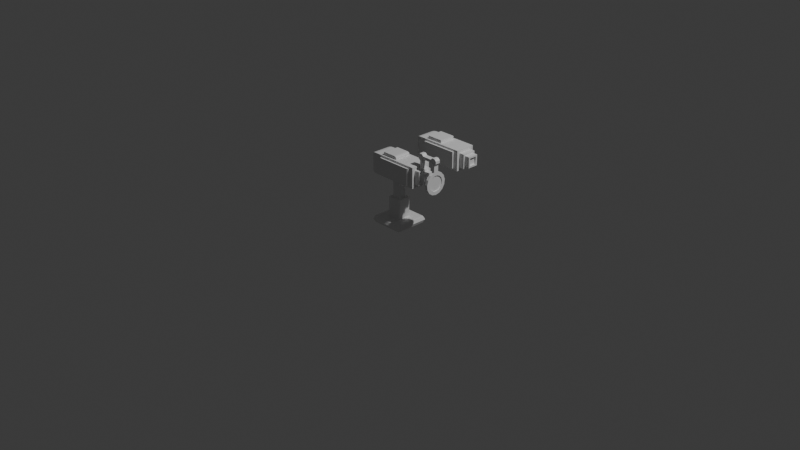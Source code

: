 # Source: Surveillance_Camera.blend  (saved by Blender 4.2.66; exported with 4.5.12 LTS)
import bpy
from mathutils import Matrix  # noqa: F401  (used for matrix-valued properties, if any)

bpy.ops.wm.read_factory_settings(use_empty=True)
scene = bpy.context.scene
scene.name = 'Scene'

# ---- collections
col_collection = bpy.data.collections.new('Collection'); scene.collection.children.link(col_collection)

# ---- materials (node trees are filled in below, after node groups)
mat_material = bpy.data.materials.new('Material')
mat_material.alpha_threshold = 0.0
mat_material.roughness = 0.5
mat_material.line_color = (0.0, 0.0, 0.0, 1.0)

# ---- material node trees
mat_material.use_nodes = True; mat_material.node_tree.nodes.clear()
_N = mat_material.node_tree.nodes; _L = mat_material.node_tree.links
n0 = _N.new('ShaderNodeOutputMaterial'); n0.name = 'Material Output'; n0.location = (300, 300)
n1 = _N.new('ShaderNodeBsdfPrincipled'); n1.name = 'Principled BSDF'; n1.location = (10, 300)
n1.inputs[3].default_value = 1.45
_L.new(n1.outputs[0], n0.inputs[0])
n0.is_active_output = True

# ---- world
world_world = bpy.data.worlds.new('World'); scene.world = world_world
world_world.use_nodes = True; world_world.node_tree.nodes.clear()
_N = world_world.node_tree.nodes; _L = world_world.node_tree.links
n0 = _N.new('ShaderNodeOutputWorld'); n0.name = 'World Output'; n0.location = (300, 300)
n1 = _N.new('ShaderNodeBackground'); n1.name = 'Background'; n1.location = (10, 300)
n1.inputs[0].default_value = (0.05088, 0.05088, 0.05088, 1.0)
_L.new(n1.outputs[0], n0.inputs[0])
n0.is_active_output = True
world_world.color = (0.05088, 0.05088, 0.05088)
world_world.sun_shadow_jitter_overblur = 0.0

# ---- cameras
cam_camera = bpy.data.cameras.new('Camera')
cam_camera.clip_end = 100.0
cam_camera.ortho_scale = 7.314

# ---- lights
light_light = bpy.data.lights.new('Light', 'POINT')
light_light.energy = 1000.0
light_light.shadow_soft_size = 0.1

# ---- meshes
me_cube_001 = bpy.data.meshes.new('Cube.001')
me_cube_001.from_pydata([(-0.144, -0.1112, 0.4867), (-0.1255, -0.08885, 0.688), (-0.144, 0.1112, 0.4867), (-0.1255, 0.08885, 0.688), (0.05209, 0.08885, 0.688), (0.2573, 0.1112, 0.4867), (0.2573, -0.1112, 0.4867), (0.05209, -0.08885, 0.688), (0.4157, 0.04123, 0.6181), (0.4157, 0.04123, 0.5357), (0.4157, -0.04123, 0.5357), (0.4157, -0.04123, 0.6181), (-0.144, -0.1112, 0.6671), (-0.144, 0.1112, 0.6671), (0.2573, 0.1112, 0.6671), (0.2573, -0.1112, 0.6671), (0.3039, 0.1112, 0.4657), (0.3039, 0.1112, 0.688), (0.3039, -0.1112, 0.688), (0.3039, -0.1112, 0.4657), (-0.1905, 0.1112, 0.4657), (-0.1905, -0.1112, 0.4657), (-0.1905, -0.1112, 0.688), (-0.1905, 0.1112, 0.688), (0.3948, 0.04123, 0.6181), (0.3948, 0.04123, 0.5357), (0.3948, -0.04123, 0.5357), (0.3948, -0.04123, 0.6181), (-0.2878, 0.07617, 0.6531), (-0.21, 0.1112, 0.688), (-0.2858, 0.08395, 0.6608), (-0.2801, 0.09135, 0.6682), (-0.2708, 0.09798, 0.6749), (-0.2585, 0.1035, 0.6804), (-0.2437, 0.1077, 0.6846), (-0.2273, 0.1103, 0.6872), (-0.2878, -0.07617, 0.6531), (-0.21, -0.1112, 0.688), (-0.2858, -0.08395, 0.6608), (-0.2801, -0.09135, 0.6682), (-0.2708, -0.09798, 0.6749), (-0.2585, -0.1035, 0.6804), (-0.2437, -0.1077, 0.6846), (-0.2273, -0.1103, 0.6872), (-0.2878, -0.07617, 0.5007), (-0.21, -0.1112, 0.4657), (-0.2858, -0.08395, 0.4929), (-0.2801, -0.09135, 0.4855), (-0.2708, -0.09798, 0.4789), (-0.2585, -0.1035, 0.4734), (-0.2437, -0.1077, 0.4692), (-0.2273, -0.1103, 0.4666), (-0.2878, 0.07617, 0.5007), (-0.21, 0.1112, 0.4657), (-0.2858, 0.08395, 0.4929), (-0.2801, 0.09135, 0.4855), (-0.2708, 0.09798, 0.4789), (-0.2585, 0.1035, 0.4734), (-0.2437, 0.1077, 0.4692), (-0.2273, 0.1103, 0.4666), (0.3039, -0.06763, 0.4988), (0.3039, -0.07806, 0.5093), (0.3039, -0.08543, 0.4915), (0.3039, -0.07285, 0.5002), (0.3039, -0.07666, 0.504), (0.3039, -0.07806, 0.6445), (0.3165, -0.02069, 0.6549), (0.3039, -0.08543, 0.6623), (0.3039, -0.07666, 0.6497), (0.3039, -0.07285, 0.6535), (0.3039, 0.07806, 0.5093), (0.3039, 0.06763, 0.4988), (0.3039, 0.08543, 0.4915), (0.3039, 0.07666, 0.504), (0.3039, 0.07285, 0.5002), (0.3165, 0.02069, 0.6549), (0.3039, 0.07806, 0.6445), (0.3039, 0.08543, 0.6623), (0.3039, 0.07285, 0.6535), (0.3039, 0.07666, 0.6497), (0.3606, 0.04587, 0.636), (0.3606, 0.0591, 0.6228), (0.3606, 0.06845, 0.6453), (0.3606, 0.05248, 0.6342), (0.3606, 0.05732, 0.6294), (0.3606, 0.0591, 0.531), (0.3606, 0.04587, 0.5178), (0.3606, 0.06845, 0.5084), (0.3606, 0.05732, 0.5244), (0.3606, 0.05248, 0.5196), (0.3606, -0.04587, 0.5178), (0.3606, -0.0591, 0.531), (0.3606, -0.06845, 0.5084), (0.3606, -0.05248, 0.5196), (0.3606, -0.05732, 0.5244), (0.3606, -0.0591, 0.6228), (0.3606, -0.04587, 0.636), (0.3606, -0.06845, 0.6453), (0.3606, -0.05732, 0.6294), (0.3606, -0.05248, 0.6342), (0.3606, 0.07806, 0.6445), (0.348, 0.02069, 0.6549), (0.3606, 0.07069, 0.6476), (0.3606, 0.07666, 0.6497), (0.3606, 0.07285, 0.6535), (0.3606, 0.06763, 0.4988), (0.3606, 0.07806, 0.5093), (0.3606, 0.07069, 0.5062), (0.3606, 0.07285, 0.5002), (0.3606, 0.07666, 0.504), (0.3606, -0.07806, 0.5093), (0.3606, -0.06763, 0.4988), (0.3606, -0.07069, 0.5062), (0.3606, -0.07666, 0.504), (0.3606, -0.07285, 0.5002), (0.348, -0.02069, 0.6549), (0.3606, -0.07806, 0.6445), (0.3606, -0.07069, 0.6476), (0.3606, -0.07285, 0.6535), (0.3606, -0.07666, 0.6497), (-0.1124, -0.08885, 0.7215), (-0.1255, -0.08885, 0.7155), (-0.119, -0.08885, 0.7207), (-0.1238, -0.08885, 0.7185), (-0.1255, 0.08885, 0.7155), (-0.1124, 0.08885, 0.7215), (-0.1238, 0.08885, 0.7185), (-0.119, 0.08885, 0.7207), (0.01748, 0.08885, 0.7215), (0.05209, 0.08885, 0.7059), (0.03479, 0.08885, 0.7194), (0.04745, 0.08885, 0.7137), (0.05209, -0.08885, 0.7059), (0.01748, -0.08885, 0.7215), (0.04745, -0.08885, 0.7137), (0.03479, -0.08885, 0.7194), (-0.1094, -0.1328, 0.4867), (-0.144, -0.1173, 0.4867), (-0.1267, -0.1308, 0.4867), (-0.1394, -0.1251, 0.4867), (-0.144, -0.1173, 0.6671), (-0.1094, -0.1328, 0.6671), (-0.1394, -0.1251, 0.6671), (-0.1267, -0.1308, 0.6671), (-0.1094, 0.1328, 0.6671), (-0.144, 0.1173, 0.6671), (-0.1267, 0.1308, 0.6671), (-0.1394, 0.1251, 0.6671), (-0.144, 0.1173, 0.4867), (-0.1094, 0.1328, 0.4867), (-0.1394, 0.1251, 0.4867), (-0.1267, 0.1308, 0.4867), (0.2227, 0.1328, 0.4867), (0.2573, 0.1173, 0.4867), (0.24, 0.1308, 0.4867), (0.2527, 0.1251, 0.4867), (0.2573, 0.1173, 0.6671), (0.2227, 0.1328, 0.6671), (0.2527, 0.1251, 0.6671), (0.24, 0.1308, 0.6671), (0.2227, -0.1328, 0.6671), (0.2573, -0.1173, 0.6671), (0.24, -0.1308, 0.6671), (0.2527, -0.1251, 0.6671), (0.2573, -0.1173, 0.4867), (0.2227, -0.1328, 0.4867), (0.2527, -0.1251, 0.4867), (0.24, -0.1308, 0.4867), (0.4157, 0.0591, 0.6228), (0.4157, 0.04587, 0.636), (0.4157, 0.04974, 0.6266), (0.4157, 0.05732, 0.6294), (0.4157, 0.05248, 0.6342), (0.4157, 0.04587, 0.5178), (0.4157, 0.0591, 0.531), (0.4157, 0.04974, 0.5271), (0.4157, 0.05248, 0.5196), (0.4157, 0.05732, 0.5244), (0.4157, -0.0591, 0.531), (0.4157, -0.04587, 0.5178), (0.4157, -0.04974, 0.5271), (0.4157, -0.05732, 0.5244), (0.4157, -0.05248, 0.5196), (0.4157, -0.04587, 0.636), (0.4157, -0.0591, 0.6228), (0.4157, -0.04974, 0.6266), (0.4157, -0.05248, 0.6342), (0.4157, -0.05732, 0.6294), (0.3606, -0.06763, 0.6549), (0.3039, -0.06763, 0.6549), (0.3039, 0.06763, 0.6549), (0.3606, 0.06763, 0.6549), (0.348, -0.02069, 0.7543), (0.3165, -0.02069, 0.7543), (0.3165, 0.02069, 0.7543), (0.348, 0.02069, 0.7543), (0.3462, 0.02538, 0.8228), (0.3462, -0.02795, 0.8228), (0.3663, 0.02538, 0.8025), (0.3663, -0.02795, 0.8025), (0.3662, 0.02538, 0.774), (0.3662, -0.02795, 0.774), (0.346, 0.02538, 0.7538), (0.346, -0.02795, 0.7538), (0.3174, 0.02538, 0.7539), (0.3174, -0.02795, 0.7539), (0.2973, 0.02538, 0.7742), (0.2973, -0.02795, 0.7742), (0.2974, 0.02538, 0.8027), (0.2974, -0.02795, 0.8027), (0.3177, 0.02538, 0.8228), (0.3177, -0.02795, 0.8228), (0.5166, 0.02538, 0.8228), (0.5166, -0.02795, 0.8228), (0.5368, 0.02538, 0.8025), (0.5368, -0.02795, 0.8025), (0.5367, 0.02538, 0.774), (0.5367, -0.02795, 0.774), (0.5164, 0.02538, 0.7538), (0.5164, -0.02795, 0.7538), (0.4879, 0.02538, 0.7539), (0.4879, -0.02795, 0.7539), (0.4677, 0.02538, 0.7742), (0.4677, -0.02795, 0.7742), (0.4678, 0.02538, 0.8027), (0.4678, -0.02795, 0.8027), (0.4881, 0.02538, 0.8228), (0.4881, -0.02795, 0.8228), (0.5161, -0.02795, 0.677), (0.5161, 0.02538, 0.677), (0.4876, 0.02538, 0.6771), (0.4876, -0.02795, 0.6771), (0.4876, 0.08203, 0.5685), (0.5163, 0.08203, 0.5685), (0.4876, 0.07838, 0.5342), (0.5163, 0.07838, 0.5342), (0.4876, 0.06109, 0.5044), (0.5163, 0.06109, 0.5044), (0.4876, 0.03316, 0.4842), (0.5163, 0.03316, 0.4842), (0.4876, -0.000593, 0.477), (0.5163, -0.000593, 0.477), (0.4876, -0.03432, 0.4843), (0.5163, -0.03432, 0.4843), (0.4876, -0.0622, 0.5046), (0.5163, -0.0622, 0.5046), (0.4876, -0.07941, 0.5345), (0.5163, -0.07941, 0.5345), (0.4876, -0.08297, 0.5688), (0.5163, -0.08297, 0.5688), (0.4876, -0.07226, 0.6016), (0.5163, -0.07226, 0.6016), (0.4876, -0.04915, 0.6272), (0.5163, -0.04915, 0.6272), (0.4876, -0.01762, 0.6411), (0.5163, -0.01762, 0.6411), (0.4876, 0.01688, 0.6411), (0.5163, 0.01688, 0.6411), (0.4876, 0.04837, 0.627), (0.5163, 0.04837, 0.627), (0.4876, 0.07141, 0.6014), (0.5163, 0.07141, 0.6014), (0.4876, 0.1185, 0.5723), (0.4876, 0.1133, 0.5229), (0.5163, 0.1133, 0.5229), (0.5163, 0.1185, 0.5723), (0.4876, 0.08833, 0.4798), (0.5163, 0.08833, 0.4798), (0.4876, 0.04804, 0.4506), (0.5163, 0.04804, 0.4506), (0.4876, -0.0006426, 0.4403), (0.5163, -0.0006426, 0.4403), (0.4876, -0.04929, 0.4507), (0.5163, -0.04929, 0.4507), (0.4876, -0.08951, 0.48), (0.5163, -0.08951, 0.48), (0.4876, -0.1143, 0.5232), (0.5163, -0.1143, 0.5232), (0.4876, -0.1195, 0.5727), (0.5163, -0.1195, 0.5727), (0.4876, -0.104, 0.62), (0.5163, -0.104, 0.62), (0.4876, -0.07068, 0.6569), (0.5163, -0.07068, 0.6569), (0.4876, -0.0252, 0.6771), (0.5163, -0.0252, 0.6771), (0.4876, 0.02455, 0.677), (0.5163, 0.02455, 0.677), (0.4876, 0.06998, 0.6567), (0.5163, 0.06998, 0.6567), (0.4876, 0.1032, 0.6197), (0.5163, 0.1032, 0.6197), (0.4961, 0.08203, 0.5685), (0.4961, 0.07838, 0.5342), (0.5078, 0.07838, 0.5342), (0.5078, 0.08203, 0.5685), (0.4961, 0.06109, 0.5044), (0.5078, 0.06109, 0.5044), (0.4961, 0.03316, 0.4842), (0.5078, 0.03316, 0.4842), (0.4961, -0.000593, 0.477), (0.5078, -0.000593, 0.477), (0.4961, -0.03432, 0.4843), (0.5078, -0.03432, 0.4843), (0.4961, -0.0622, 0.5046), (0.5078, -0.0622, 0.5046), (0.4961, -0.07941, 0.5345), (0.5078, -0.07941, 0.5345), (0.4961, -0.08297, 0.5688), (0.5078, -0.08297, 0.5688), (0.4961, -0.07226, 0.6016), (0.5078, -0.07226, 0.6016), (0.4961, -0.04915, 0.6272), (0.5078, -0.04915, 0.6272), (0.4961, -0.01762, 0.6411), (0.5078, -0.01762, 0.6411), (0.4961, 0.01688, 0.6411), (0.5078, 0.01688, 0.6411), (0.4961, 0.04837, 0.627), (0.5078, 0.04837, 0.627), (0.4961, 0.07141, 0.6014), (0.5078, 0.07141, 0.6014), (0.07579, 0.06078, 0.03797), (0.09079, 0.09079, 0.03496), (0.06078, 0.07579, 0.03797), (0.08018, 0.07579, 0.03584), (0.07579, 0.07579, 0.03623), (0.07579, 0.08018, 0.03584), (0.07139, 0.07139, 0.03797), (0.1598, 0.1598, -0.03496), (0.1611, 0.1761, -0.03197), (0.1761, 0.1611, -0.03197), (0.1602, 0.1708, -0.03409), (0.169, 0.169, -0.0337), (0.1717, 0.1717, -0.03197), (0.1708, 0.1602, -0.03409), (0.06078, -0.07579, 0.03797), (0.09079, -0.09079, 0.03496), (0.07579, -0.06078, 0.03797), (0.07579, -0.08018, 0.03584), (0.07579, -0.07579, 0.03623), (0.08018, -0.07579, 0.03584), (0.07139, -0.07139, 0.03797), (0.1761, -0.1611, -0.03197), (0.1611, -0.1761, -0.03197), (0.1598, -0.1598, -0.03496), (0.1717, -0.1717, -0.03197), (0.169, -0.169, -0.0337), (0.1602, -0.1708, -0.03409), (0.1708, -0.1602, -0.03409), (-0.07579, 0.06078, 0.03797), (-0.06078, 0.07579, 0.03797), (-0.09079, 0.09079, 0.03496), (-0.07139, 0.07139, 0.03797), (-0.07579, 0.07579, 0.03623), (-0.07579, 0.08018, 0.03584), (-0.08018, 0.07579, 0.03584), (-0.1761, 0.1611, -0.03197), (-0.1611, 0.1761, -0.03197), (-0.1598, 0.1598, -0.03496), (-0.1717, 0.1717, -0.03197), (-0.169, 0.169, -0.0337), (-0.1602, 0.1708, -0.03409), (-0.1708, 0.1602, -0.03409), (-0.06078, -0.07579, 0.03797), (-0.07579, -0.06078, 0.03797), (-0.09079, -0.09079, 0.03496), (-0.07139, -0.07139, 0.03797), (-0.07579, -0.07579, 0.03623), (-0.08018, -0.07579, 0.03584), (-0.07579, -0.08018, 0.03584), (-0.1761, -0.1611, -0.03197), (-0.1598, -0.1598, -0.03496), (-0.1611, -0.1761, -0.03197), (-0.1708, -0.1602, -0.03409), (-0.169, -0.169, -0.0337), (-0.1602, -0.1708, -0.03409), (-0.1717, -0.1717, -0.03197), (0.1611, -0.1761, 0.03197), (0.1761, -0.1611, 0.03197), (0.1598, -0.1598, 0.03496), (0.1717, -0.1717, 0.03197), (0.169, -0.169, 0.0337), (0.1708, -0.1602, 0.03409), (0.1602, -0.1708, 0.03409), (-0.1761, -0.1611, 0.03197), (-0.1611, -0.1761, 0.03197), (-0.1598, -0.1598, 0.03496), (-0.1717, -0.1717, 0.03197), (-0.169, -0.169, 0.0337), (-0.1602, -0.1708, 0.03409), (-0.1708, -0.1602, 0.03409), (0.1761, 0.1611, 0.03197), (0.1611, 0.1761, 0.03197), (0.1598, 0.1598, 0.03496), (0.1717, 0.1717, 0.03197), (0.169, 0.169, 0.0337), (0.1602, 0.1708, 0.03409), (0.1708, 0.1602, 0.03409), (-0.1761, 0.1611, 0.03197), (-0.1598, 0.1598, 0.03496), (-0.1611, 0.1761, 0.03197), (-0.1708, 0.1602, 0.03409), (-0.169, 0.169, 0.0337), (-0.1602, 0.1708, 0.03409), (-0.1717, 0.1717, 0.03197), (0.03076, -0.04577, 0.2549), (0.06078, -0.06078, 0.2519), (0.04577, -0.03076, 0.2549), (0.04577, -0.05017, 0.2528), (0.04577, -0.04577, 0.2532), (0.05017, -0.04577, 0.2528), (0.04138, -0.04138, 0.2549), (-0.03076, -0.04577, 0.2549), (-0.04577, -0.03076, 0.2549), (-0.06078, -0.06078, 0.2519), (-0.04138, -0.04138, 0.2549), (-0.04577, -0.04577, 0.2532), (-0.05017, -0.04577, 0.2528), (-0.04577, -0.05017, 0.2528), (0.04577, 0.03076, 0.2549), (0.06078, 0.06078, 0.2519), (0.03076, 0.04577, 0.2549), (0.05017, 0.04577, 0.2528), (0.04577, 0.04577, 0.2532), (0.04577, 0.05017, 0.2528), (0.04138, 0.04138, 0.2549), (-0.04577, 0.03076, 0.2549), (-0.03076, 0.04577, 0.2549), (-0.06078, 0.06078, 0.2519), (-0.04138, 0.04138, 0.2549), (-0.04577, 0.04577, 0.2532), (-0.04577, 0.05017, 0.2528), (-0.05017, 0.04577, 0.2528), (0.06078, -0.07579, 0.2489), (0.07579, -0.06078, 0.2489), (0.06078, -0.06078, 0.2519), (0.07139, -0.07139, 0.2489), (0.06944, -0.06944, 0.2506), (0.07139, -0.06078, 0.251), (0.06078, -0.07139, 0.251), (-0.06078, -0.06078, 0.2519), (-0.07579, -0.06078, 0.2489), (-0.06078, -0.07579, 0.2489), (-0.07139, -0.06078, 0.251), (-0.06944, -0.06944, 0.2506), (-0.07139, -0.07139, 0.2489), (-0.06078, -0.07139, 0.251), (0.07579, 0.06078, 0.2489), (0.06078, 0.07579, 0.2489), (0.06078, 0.06078, 0.2519), (0.07139, 0.07139, 0.2489), (0.06944, 0.06944, 0.2506), (0.06078, 0.07139, 0.251), (0.07139, 0.06078, 0.251), (-0.07579, 0.06078, 0.2489), (-0.06078, 0.06078, 0.2519), (-0.06078, 0.07579, 0.2489), (-0.07139, 0.06078, 0.251), (-0.06944, 0.06944, 0.2506), (-0.06078, 0.07139, 0.251), (-0.07139, 0.07139, 0.2489), (0.03076, -0.04577, 0.4616), (0.04577, -0.03076, 0.4616), (0.03076, -0.03076, 0.4646), (0.04138, -0.04138, 0.4616), (0.03943, -0.03943, 0.4634), (0.04138, -0.03076, 0.4638), (0.03076, -0.04138, 0.4638), (-0.03076, -0.04577, 0.4616), (-0.03076, -0.03076, 0.4646), (-0.04577, -0.03076, 0.4616), (-0.03076, -0.04138, 0.4638), (-0.03943, -0.03943, 0.4634), (-0.04138, -0.03076, 0.4638), (-0.04138, -0.04138, 0.4616), (0.04577, 0.03076, 0.4616), (0.03076, 0.04577, 0.4616), (0.03076, 0.03076, 0.4646), (0.04138, 0.04138, 0.4616), (0.03943, 0.03943, 0.4634), (0.03076, 0.04138, 0.4638), (0.04138, 0.03076, 0.4638), (-0.04577, 0.03076, 0.4616), (-0.03076, 0.03076, 0.4646), (-0.03076, 0.04577, 0.4616), (-0.04138, 0.03076, 0.4638), (-0.03943, 0.03943, 0.4634), (-0.03076, 0.04138, 0.4638), (-0.04138, 0.04138, 0.4616), (0.1749, 0.19, 0.0), (0.19, 0.1749, 0.0), (0.1856, 0.1856, 0.0), (-0.19, -0.1749, 0.0), (-0.1749, -0.19, 0.0), (-0.1856, -0.1856, 0.0), (0.19, -0.1749, 0.0), (0.1749, -0.19, 0.0), (0.1856, -0.1856, 0.0), (-0.19, 0.1749, 0.0), (-0.1749, 0.19, 0.0), (-0.1856, 0.1856, 0.0), (0.07579, 0.06078, 0.1434), (0.06078, 0.07579, 0.1434), (0.07139, 0.07139, 0.1434), (0.07579, -0.06078, 0.1434), (0.06078, -0.07579, 0.1434), (0.07139, -0.07139, 0.1434), (-0.07579, -0.06078, 0.1434), (-0.06078, -0.07579, 0.1434), (-0.07139, -0.07139, 0.1434), (-0.07579, 0.06078, 0.1434), (-0.06078, 0.07579, 0.1434), (-0.07139, 0.07139, 0.1434)], [], [(22, 23, 29, 37), (14, 5, 153, 156), (70, 76, 100, 106), (6, 15, 161, 164), (20, 16, 19, 21), (4, 3, 124, 126, 127, 125, 128, 130, 131, 129), (85, 81, 168, 174), (65, 61, 110, 116), (115, 101, 195, 192), (72, 71, 60, 62, 19, 16), (3, 1, 121, 124), (77, 76, 70, 72, 16, 17), (67, 189, 190, 77, 17, 18), (62, 61, 65, 67, 18, 19), (80, 96, 183, 169), (92, 91, 95, 97, 117, 116, 110, 112), (90, 86, 173, 179), (95, 91, 178, 184), (8, 11, 27, 24), (87, 86, 90, 92, 112, 111, 105, 107), (97, 96, 80, 82, 102, 191, 188, 117), (82, 81, 85, 87, 107, 106, 100, 102), (1, 3, 23, 22), (3, 4, 17, 23), (4, 7, 18, 17), (7, 1, 22, 18), (1, 7, 132, 134, 135, 133, 120, 122, 123, 121), (7, 4, 129, 132), (12, 0, 137, 140), (128, 125, 120, 133), (0, 12, 22, 21), (13, 2, 20, 23), (2, 5, 16, 20), (14, 13, 23, 17), (5, 14, 17, 16), (15, 6, 19, 18), (6, 0, 21, 19), (12, 15, 18, 22), (13, 14, 156, 158, 159, 157, 144, 146, 147, 145), (0, 6, 164, 166, 167, 165, 136, 138, 139, 137), (165, 160, 141, 136), (2, 13, 145, 148), (8, 9, 175, 174, 168, 170), (5, 2, 148, 150, 151, 149, 152, 154, 155, 153), (149, 144, 157, 152), (15, 12, 140, 142, 143, 141, 160, 162, 163, 161), (21, 22, 37, 45), (52, 44, 36, 28), (20, 21, 45, 53), (11, 8, 170, 169, 183, 185), (10, 11, 185, 184, 178, 180), (9, 10, 180, 179, 173, 175), (25, 24, 27, 26), (9, 8, 24, 25), (11, 10, 26, 27), (10, 9, 25, 26), (29, 53, 59, 35), (35, 59, 58, 34), (34, 58, 57, 33), (33, 57, 56, 32), (32, 56, 55, 31), (31, 55, 54, 30), (30, 54, 52, 28), (37, 29, 35, 43), (43, 35, 34, 42), (42, 34, 33, 41), (41, 33, 32, 40), (40, 32, 31, 39), (39, 31, 30, 38), (38, 30, 28, 36), (45, 37, 43, 51), (51, 43, 42, 50), (50, 42, 41, 49), (49, 41, 40, 48), (48, 40, 39, 47), (47, 39, 38, 46), (46, 38, 36, 44), (53, 45, 51, 59), (59, 51, 50, 58), (58, 50, 49, 57), (57, 49, 48, 56), (56, 48, 47, 55), (55, 47, 46, 54), (54, 46, 44, 52), (23, 20, 53, 29), (60, 63, 62), (63, 64, 62), (64, 61, 62), (65, 68, 67), (68, 69, 67), (69, 189, 67), (70, 73, 72), (73, 74, 72), (74, 71, 72), (190, 78, 77), (78, 79, 77), (79, 76, 77), (80, 83, 82), (83, 84, 82), (84, 81, 82), (85, 88, 87), (88, 89, 87), (89, 86, 87), (90, 93, 92), (93, 94, 92), (94, 91, 92), (95, 98, 97), (98, 99, 97), (99, 96, 97), (100, 103, 102), (103, 104, 102), (104, 191, 102), (105, 108, 107), (108, 109, 107), (109, 106, 107), (110, 113, 112), (113, 114, 112), (114, 111, 112), (188, 118, 117), (118, 119, 117), (119, 116, 117), (168, 171, 170), (171, 172, 170), (172, 169, 170), (173, 176, 175), (176, 177, 175), (177, 174, 175), (178, 181, 180), (181, 182, 180), (182, 179, 180), (183, 186, 185), (186, 187, 185), (187, 184, 185), (65, 116, 119, 68), (68, 119, 118, 69), (69, 118, 188, 189), (100, 76, 79, 103), (103, 79, 78, 104), (104, 78, 190, 191), (105, 71, 74, 108), (108, 74, 73, 109), (109, 73, 70, 106), (60, 111, 114, 63), (63, 114, 113, 64), (64, 113, 110, 61), (90, 179, 182, 93), (93, 182, 181, 94), (94, 181, 178, 91), (183, 96, 99, 186), (186, 99, 98, 187), (187, 98, 95, 184), (85, 174, 177, 88), (88, 177, 176, 89), (89, 176, 173, 86), (168, 81, 84, 171), (171, 84, 83, 172), (172, 83, 80, 169), (120, 125, 127, 122), (122, 127, 126, 123), (123, 126, 124, 121), (128, 133, 135, 130), (130, 135, 134, 131), (131, 134, 132, 129), (136, 141, 143, 138), (138, 143, 142, 139), (139, 142, 140, 137), (144, 149, 151, 146), (146, 151, 150, 147), (147, 150, 148, 145), (156, 153, 155, 158), (158, 155, 154, 159), (159, 154, 152, 157), (160, 165, 167, 162), (162, 167, 166, 163), (163, 166, 164, 161), (60, 71, 105, 111), (115, 66, 189, 188), (75, 101, 191, 190), (66, 75, 190, 189), (101, 115, 188, 191), (194, 193, 192, 195), (101, 75, 194, 195), (75, 66, 193, 194), (66, 115, 192, 193), (196, 197, 199, 198), (222, 223, 201, 200), (200, 201, 203, 202), (202, 203, 205, 204), (204, 205, 207, 206), (206, 207, 209, 208), (199, 197, 211, 209, 207, 205, 203, 201), (208, 209, 211, 210), (210, 211, 197, 196), (196, 198, 200, 202, 204, 206, 208, 210), (212, 213, 215, 214), (214, 215, 217, 216), (216, 217, 219, 218), (220, 218, 229, 230), (220, 221, 223, 222), (224, 222, 200, 198), (215, 213, 227, 225, 223, 221, 219, 217), (224, 225, 227, 226), (226, 227, 213, 212), (212, 214, 216, 218, 220, 222, 224, 226), (223, 225, 199, 201), (225, 224, 198, 199), (229, 228, 231, 230), (219, 221, 231, 228), (218, 219, 228, 229), (221, 220, 230, 231), (262, 265, 264, 263), (263, 264, 267, 266), (266, 267, 269, 268), (268, 269, 271, 270), (270, 271, 273, 272), (272, 273, 275, 274), (274, 275, 277, 276), (276, 277, 279, 278), (278, 279, 281, 280), (280, 281, 283, 282), (282, 283, 285, 284), (284, 285, 287, 286), (286, 287, 289, 288), (243, 241, 301, 303), (288, 289, 291, 290), (290, 291, 265, 262), (254, 256, 316, 314), (234, 232, 262, 263), (233, 235, 264, 265), (236, 234, 263, 266), (235, 237, 267, 264), (238, 236, 266, 268), (237, 239, 269, 267), (240, 238, 268, 270), (239, 241, 271, 269), (242, 240, 270, 272), (241, 243, 273, 271), (244, 242, 272, 274), (243, 245, 275, 273), (246, 244, 274, 276), (245, 247, 277, 275), (248, 246, 276, 278), (247, 249, 279, 277), (250, 248, 278, 280), (249, 251, 281, 279), (252, 250, 280, 282), (251, 253, 283, 281), (254, 252, 282, 284), (253, 255, 285, 283), (256, 254, 284, 286), (255, 257, 287, 285), (258, 256, 286, 288), (257, 259, 289, 287), (260, 258, 288, 290), (259, 261, 291, 289), (232, 260, 290, 262), (261, 233, 265, 291), (294, 295, 321, 319, 317, 315, 313, 311, 309, 307, 305, 303, 301, 299, 297), (292, 293, 296, 298, 300, 302, 304, 306, 308, 310, 312, 314, 316, 318, 320), (257, 255, 315, 317), (242, 244, 304, 302), (256, 258, 318, 316), (245, 243, 303, 305), (259, 257, 317, 319), (244, 246, 306, 304), (258, 260, 320, 318), (247, 245, 305, 307), (232, 234, 293, 292), (261, 259, 319, 321), (246, 248, 308, 306), (235, 233, 295, 294), (260, 232, 292, 320), (249, 247, 307, 309), (234, 236, 296, 293), (233, 261, 321, 295), (248, 250, 310, 308), (237, 235, 294, 297), (251, 249, 309, 311), (236, 238, 298, 296), (250, 252, 312, 310), (239, 237, 297, 299), (253, 251, 311, 313), (238, 240, 300, 298), (252, 254, 314, 312), (241, 239, 299, 301), (255, 253, 313, 315), (240, 242, 302, 300), (511, 508, 442, 455), (491, 392, 379, 496), (500, 401, 393, 490), (364, 336, 506, 509), (493, 385, 399, 499), (413, 406, 462, 469), (344, 497, 494, 373), (324, 351, 512, 503), (371, 493, 499, 357), (358, 500, 490, 330), (422, 428, 485, 477), (503, 512, 457, 449), (505, 502, 448, 435), (478, 484, 470, 464), (408, 420, 476, 463), (415, 429, 456, 441), (427, 414, 471, 483), (509, 506, 434, 443), (407, 415, 441, 436), (429, 421, 450, 456), (421, 407, 436, 450), (331, 491, 496, 343), (359, 329, 345, 372), (497, 378, 386, 494), (350, 365, 508, 511), (352, 323, 394, 400), (337, 366, 387, 380), (366, 352, 400, 387), (323, 337, 380, 394), (322, 325, 326, 328), (323, 327, 326, 325), (324, 328, 326, 327), (329, 332, 333, 335), (330, 334, 333, 332), (331, 335, 333, 334), (336, 339, 340, 342), (337, 341, 340, 339), (338, 342, 340, 341), (343, 346, 347, 349), (344, 348, 347, 346), (345, 349, 347, 348), (350, 353, 354, 356), (351, 355, 354, 353), (352, 356, 354, 355), (357, 360, 361, 363), (358, 362, 361, 360), (359, 363, 361, 362), (364, 367, 368, 370), (365, 369, 368, 367), (366, 370, 368, 369), (371, 374, 375, 377), (372, 376, 375, 374), (373, 377, 375, 376), (378, 381, 382, 384), (379, 383, 382, 381), (380, 384, 382, 383), (385, 388, 389, 391), (386, 390, 389, 388), (387, 391, 389, 390), (392, 395, 396, 398), (393, 397, 396, 395), (394, 398, 396, 397), (399, 402, 403, 405), (400, 404, 403, 402), (401, 405, 403, 404), (406, 409, 410, 412), (407, 411, 410, 409), (408, 412, 410, 411), (413, 416, 417, 419), (414, 418, 417, 416), (415, 419, 417, 418), (420, 423, 424, 426), (421, 425, 424, 423), (422, 426, 424, 425), (427, 430, 431, 433), (428, 432, 431, 430), (429, 433, 431, 432), (434, 437, 438, 440), (435, 439, 438, 437), (436, 440, 438, 439), (441, 444, 445, 447), (442, 446, 445, 444), (443, 447, 445, 446), (448, 451, 452, 454), (449, 453, 452, 451), (450, 454, 452, 453), (455, 458, 459, 461), (456, 460, 459, 458), (457, 461, 459, 460), (462, 465, 466, 468), (463, 467, 466, 465), (464, 468, 466, 467), (469, 472, 473, 475), (470, 474, 473, 472), (471, 475, 473, 474), (476, 479, 480, 482), (477, 481, 480, 479), (478, 482, 480, 481), (483, 486, 487, 489), (484, 488, 487, 486), (485, 489, 487, 488), (359, 372, 374, 363), (363, 374, 371, 357), (329, 359, 362, 332), (332, 362, 358, 330), (491, 331, 334, 492), (492, 334, 330, 490), (494, 386, 388, 495), (495, 388, 385, 493), (497, 344, 346, 498), (498, 346, 343, 496), (500, 358, 360, 501), (501, 360, 357, 499), (380, 387, 390, 384), (384, 390, 386, 378), (394, 380, 383, 398), (398, 383, 379, 392), (372, 345, 348, 376), (376, 348, 344, 373), (387, 400, 402, 391), (391, 402, 399, 385), (400, 394, 397, 404), (404, 397, 393, 401), (345, 329, 335, 349), (349, 335, 331, 343), (336, 364, 370, 339), (339, 370, 366, 337), (322, 338, 341, 325), (325, 341, 337, 323), (365, 350, 356, 369), (369, 356, 352, 366), (351, 324, 327, 355), (355, 327, 323, 352), (436, 441, 447, 440), (440, 447, 443, 434), (450, 436, 439, 454), (454, 439, 435, 448), (441, 456, 458, 444), (444, 458, 455, 442), (456, 450, 453, 460), (460, 453, 449, 457), (503, 449, 451, 504), (504, 451, 448, 502), (506, 336, 342, 507), (507, 342, 338, 505), (509, 443, 446, 510), (510, 446, 442, 508), (512, 351, 353, 513), (513, 353, 350, 511), (406, 413, 419, 409), (409, 419, 415, 407), (420, 408, 411, 423), (423, 411, 407, 421), (414, 427, 433, 418), (418, 433, 429, 415), (428, 422, 425, 432), (432, 425, 421, 429), (464, 470, 472, 468), (468, 472, 469, 462), (478, 464, 467, 482), (482, 467, 463, 476), (470, 484, 486, 474), (474, 486, 483, 471), (484, 478, 481, 488), (488, 481, 477, 485), (413, 469, 475, 416), (416, 475, 471, 414), (485, 428, 430, 489), (489, 430, 427, 483), (408, 463, 465, 412), (412, 465, 462, 406), (476, 420, 426, 479), (479, 426, 422, 477), (392, 491, 492, 395), (395, 492, 490, 393), (373, 494, 495, 377), (377, 495, 493, 371), (378, 497, 498, 381), (381, 498, 496, 379), (401, 500, 501, 405), (405, 501, 499, 399), (324, 503, 504, 328), (328, 504, 502, 322), (434, 506, 507, 437), (437, 507, 505, 435), (364, 509, 510, 367), (367, 510, 508, 365), (457, 512, 513, 461), (461, 513, 511, 455), (338, 322, 502, 505)])
_uv = me_cube_001.uv_layers.new(name='UVMap')
_uv.uv.foreach_set('vector', [0.875, 0.75, 0.875, 0.5, 0.875, 0.5, 0.875, 0.75, 0.6015, 0.4765, 0.3985, 0.4765, 0.3985, 0.4765, 0.6015, 0.4765, 0.4239, 0.5372, 0.5761, 0.5372, 0.5761, 0.5372, 0.4239, 0.5372, 0.3985, 0.7735, 0.6015, 0.7735, 0.6015, 0.7735, 0.3985, 0.7735, 0.125, 0.5, 0.375, 0.5, 0.375, 0.75, 0.125, 0.75, 0.6799, 0.5549, 0.8201, 0.5549, 0.8201, 0.5549, 0.8196, 0.5549, 0.8149, 0.5549, 0.8097, 0.5549, 0.7072, 0.5549, 0.6936, 0.5549, 0.6811, 0.5549, 0.6799, 0.5549, 0.4484, 0.5585, 0.5516, 0.5585, 0.5516, 0.5585, 0.4484, 0.5585, 0.5761, 0.7128, 0.4239, 0.7128, 0.4239, 0.7128, 0.5761, 0.7128, 0.5878, 0.6868, 0.5878, 0.5632, 0.5878, 0.5632, 0.5878, 0.6868, 0.4039, 0.5289, 0.4122, 0.5489, 0.4122, 0.7011, 0.4039, 0.7211, 0.375, 0.75, 0.375, 0.5, 0.8201, 0.5549, 0.8201, 0.6951, 0.8201, 0.6951, 0.8201, 0.5549, 0.5961, 0.5289, 0.5761, 0.5372, 0.4239, 0.5372, 0.4039, 0.5289, 0.375, 0.5, 0.625, 0.5, 0.5961, 0.7211, 0.5878, 0.7011, 0.5878, 0.5489, 0.5961, 0.5289, 0.625, 0.5, 0.625, 0.75, 0.4039, 0.7211, 0.4239, 0.7128, 0.5761, 0.7128, 0.5961, 0.7211, 0.625, 0.75, 0.375, 0.75, 0.5665, 0.5734, 0.5665, 0.6766, 0.5665, 0.6766, 0.5665, 0.5734, 0.423, 0.702, 0.4484, 0.6915, 0.5516, 0.6915, 0.577, 0.702, 0.5795, 0.7045, 0.5761, 0.7128, 0.4239, 0.7128, 0.4205, 0.7045, 0.4335, 0.6766, 0.4335, 0.5734, 0.4335, 0.5734, 0.4335, 0.6766, 0.5516, 0.6915, 0.4484, 0.6915, 0.4484, 0.6915, 0.5516, 0.6915, 0.5464, 0.5786, 0.5464, 0.6714, 0.5464, 0.6714, 0.5464, 0.5786, 0.423, 0.548, 0.4335, 0.5734, 0.4335, 0.6766, 0.423, 0.702, 0.4205, 0.7045, 0.4122, 0.7011, 0.4122, 0.5489, 0.4205, 0.5455, 0.577, 0.702, 0.5665, 0.6766, 0.5665, 0.5734, 0.577, 0.548, 0.5795, 0.5455, 0.5878, 0.5489, 0.5878, 0.7011, 0.5795, 0.7045, 0.577, 0.548, 0.5516, 0.5585, 0.4484, 0.5585, 0.423, 0.548, 0.4205, 0.5455, 0.4239, 0.5372, 0.5761, 0.5372, 0.5795, 0.5455, 0.8201, 0.6951, 0.8201, 0.5549, 0.875, 0.5, 0.875, 0.75, 0.8201, 0.5549, 0.6799, 0.5549, 0.625, 0.5, 0.875, 0.5, 0.6799, 0.5549, 0.6799, 0.6951, 0.625, 0.75, 0.625, 0.5, 0.6799, 0.6951, 0.8201, 0.6951, 0.875, 0.75, 0.625, 0.75, 0.8201, 0.6951, 0.6799, 0.6951, 0.6799, 0.6951, 0.6811, 0.6951, 0.6936, 0.6951, 0.7072, 0.6951, 0.8097, 0.6951, 0.8149, 0.6951, 0.8196, 0.6951, 0.8201, 0.6951, 0.6799, 0.6951, 0.6799, 0.5549, 0.6799, 0.5549, 0.6799, 0.6951, 0.6015, 0.9765, 0.3985, 0.9765, 0.3985, 0.9765, 0.6015, 0.9765, 0.7072, 0.5549, 0.8097, 0.5549, 0.8097, 0.6951, 0.7072, 0.6951, 0.3985, 0.9765, 0.6015, 0.9765, 0.625, 1.0, 0.375, 1.0, 0.6015, 0.2735, 0.3985, 0.2735, 0.375, 0.25, 0.625, 0.25, 0.3985, 0.2735, 0.3985, 0.4765, 0.375, 0.5, 0.375, 0.25, 0.6015, 0.4765, 0.6015, 0.2735, 0.625, 0.25, 0.625, 0.5, 0.3985, 0.4765, 0.6015, 0.4765, 0.625, 0.5, 0.375, 0.5, 0.6015, 0.7735, 0.3985, 0.7735, 0.375, 0.75, 0.625, 0.75, 0.3985, 0.7735, 0.3985, 0.9765, 0.375, 1.0, 0.375, 0.75, 0.6015, 0.9765, 0.6015, 0.7735, 0.625, 0.75, 0.625, 1.0, 0.6015, 0.2735, 0.6015, 0.4765, 0.6015, 0.4765, 0.6015, 0.4757, 0.6015, 0.4677, 0.6015, 0.459, 0.6015, 0.291, 0.6015, 0.2823, 0.6015, 0.2743, 0.6015, 0.2735, 0.3985, 0.9765, 0.3985, 0.7735, 0.3985, 0.7735, 0.3985, 0.7743, 0.3985, 0.7823, 0.3985, 0.791, 0.3985, 0.959, 0.3985, 0.9677, 0.3985, 0.9757, 0.3985, 0.9765, 0.3985, 0.791, 0.6015, 0.791, 0.6015, 0.959, 0.3985, 0.959, 0.3985, 0.2735, 0.6015, 0.2735, 0.6015, 0.2735, 0.3985, 0.2735, 0.5464, 0.5786, 0.4536, 0.5786, 0.4441, 0.5691, 0.4484, 0.5585, 0.5516, 0.5585, 0.5559, 0.5691, 0.3985, 0.4765, 0.3985, 0.2735, 0.3985, 0.2735, 0.3985, 0.2743, 0.3985, 0.2823, 0.3985, 0.291, 0.3985, 0.459, 0.3985, 0.4677, 0.3985, 0.4757, 0.3985, 0.4765, 0.3985, 0.291, 0.6015, 0.291, 0.6015, 0.459, 0.3985, 0.459, 0.6015, 0.7735, 0.6015, 0.9765, 0.6015, 0.9765, 0.6015, 0.9757, 0.6015, 0.9677, 0.6015, 0.959, 0.6015, 0.791, 0.6015, 0.7823, 0.6015, 0.7743, 0.6015, 0.7735, 0.375, 1.0, 0.625, 1.0, 0.625, 1.0, 0.375, 1.0, 0.4237, 0.3587, 0.4443, 0.852, 0.7663, 0.7013, 0.6156, 0.3381, 0.125, 0.5, 0.125, 0.75, 0.125, 0.75, 0.125, 0.5, 0.5464, 0.6714, 0.5464, 0.5786, 0.5559, 0.5691, 0.5665, 0.5734, 0.5665, 0.6766, 0.5559, 0.6809, 0.4536, 0.6714, 0.5464, 0.6714, 0.5559, 0.6809, 0.5516, 0.6915, 0.4484, 0.6915, 0.4441, 0.6809, 0.4536, 0.5786, 0.4536, 0.6714, 0.4441, 0.6809, 0.4335, 0.6766, 0.4335, 0.5734, 0.4441, 0.5691, 0.4536, 0.5786, 0.5464, 0.5786, 0.5464, 0.6714, 0.4536, 0.6714, 0.4536, 0.5786, 0.5464, 0.5786, 0.5464, 0.5786, 0.4536, 0.5786, 0.5464, 0.6714, 0.4536, 0.6714, 0.4536, 0.6714, 0.5464, 0.6714, 0.4536, 0.6714, 0.4536, 0.5786, 0.4536, 0.5786, 0.4536, 0.6714, 0.625, 0.25, 0.375, 0.25, 0.376, 0.25, 0.624, 0.25, 0.624, 0.25, 0.376, 0.25, 0.3789, 0.25, 0.6211, 0.25, 0.6211, 0.25, 0.3789, 0.25, 0.3836, 0.25, 0.6164, 0.25, 0.6164, 0.25, 0.3836, 0.25, 0.3927, 0.2916, 0.6221, 0.2825, 0.6221, 0.2825, 0.3927, 0.2916, 0.4019, 0.3122, 0.6204, 0.2991, 0.6204, 0.2991, 0.4019, 0.3122, 0.4123, 0.335, 0.6182, 0.3179, 0.6182, 0.3179, 0.4123, 0.335, 0.4237, 0.3587, 0.6156, 0.3381, 0.875, 0.75, 0.875, 0.5, 0.875, 0.501, 0.875, 0.749, 0.875, 0.749, 0.875, 0.501, 0.875, 0.5039, 0.875, 0.7461, 0.875, 0.7461, 0.875, 0.5039, 0.875, 0.5086, 0.875, 0.7414, 0.8664, 0.7328, 0.6336, 0.2672, 0.6221, 0.2825, 0.8334, 0.7323, 0.8334, 0.7323, 0.6221, 0.2825, 0.6204, 0.2991, 0.8128, 0.7231, 0.8128, 0.7231, 0.6204, 0.2991, 0.6182, 0.3179, 0.79, 0.7127, 0.79, 0.7127, 0.6182, 0.3179, 0.6156, 0.3381, 0.7663, 0.7013, 0.375, 1.0, 0.625, 1.0, 0.624, 1.0, 0.376, 1.0, 0.376, 1.0, 0.624, 1.0, 0.6211, 1.0, 0.3789, 1.0, 0.3789, 1.0, 0.6211, 1.0, 0.6164, 1.0, 0.3836, 1.0, 0.3922, 0.9914, 0.8578, 0.7586, 0.8334, 0.7323, 0.4018, 0.9436, 0.4018, 0.9436, 0.8334, 0.7323, 0.8128, 0.7231, 0.415, 0.9155, 0.415, 0.9155, 0.8128, 0.7231, 0.79, 0.7127, 0.4294, 0.8844, 0.4294, 0.8844, 0.79, 0.7127, 0.7663, 0.7013, 0.4443, 0.852, 0.125, 0.5, 0.125, 0.75, 0.125, 0.749, 0.125, 0.501, 0.125, 0.501, 0.125, 0.749, 0.125, 0.7461, 0.125, 0.5039, 0.125, 0.5039, 0.125, 0.7461, 0.125, 0.7414, 0.125, 0.5086, 0.375, 0.2758, 0.375, 0.9742, 0.4018, 0.9436, 0.3927, 0.2916, 0.3927, 0.2916, 0.4018, 0.9436, 0.415, 0.9155, 0.4019, 0.3122, 0.4019, 0.3122, 0.415, 0.9155, 0.4294, 0.8844, 0.4123, 0.335, 0.4123, 0.335, 0.4294, 0.8844, 0.4443, 0.852, 0.4237, 0.3587, 0.625, 0.25, 0.375, 0.25, 0.375, 0.25, 0.625, 0.25, 0.4122, 0.7011, 0.4122, 0.7069, 0.4039, 0.7211, 0.4122, 0.7069, 0.4122, 0.7112, 0.4039, 0.7211, 0.4122, 0.7112, 0.4122, 0.7128, 0.4039, 0.7211, 0.5761, 0.7128, 0.5819, 0.7128, 0.5961, 0.7211, 0.5819, 0.7128, 0.5862, 0.7128, 0.5961, 0.7211, 0.5862, 0.7128, 0.5878, 0.7128, 0.5961, 0.7211, 0.4239, 0.5372, 0.4181, 0.5372, 0.4039, 0.5289, 0.4181, 0.5372, 0.4138, 0.5372, 0.4039, 0.5289, 0.4138, 0.5372, 0.4122, 0.5372, 0.4039, 0.5289, 0.5878, 0.5489, 0.5878, 0.5431, 0.5961, 0.5289, 0.5878, 0.5431, 0.5878, 0.5388, 0.5961, 0.5289, 0.5878, 0.5388, 0.5878, 0.5372, 0.5961, 0.5289, 0.5665, 0.5734, 0.5665, 0.566, 0.577, 0.548, 0.5665, 0.566, 0.5665, 0.5605, 0.577, 0.548, 0.5665, 0.5605, 0.5665, 0.5585, 0.577, 0.548, 0.4484, 0.5585, 0.441, 0.5585, 0.423, 0.548, 0.441, 0.5585, 0.4355, 0.5585, 0.423, 0.548, 0.4355, 0.5585, 0.4335, 0.5585, 0.423, 0.548, 0.4335, 0.6766, 0.4335, 0.684, 0.423, 0.702, 0.4335, 0.684, 0.4335, 0.6895, 0.423, 0.702, 0.4335, 0.6895, 0.4335, 0.6915, 0.423, 0.702, 0.5516, 0.6915, 0.559, 0.6915, 0.577, 0.702, 0.559, 0.6915, 0.5645, 0.6915, 0.577, 0.702, 0.5645, 0.6915, 0.5665, 0.6915, 0.577, 0.702, 0.5761, 0.5372, 0.5819, 0.5372, 0.5795, 0.5455, 0.5819, 0.5372, 0.5862, 0.5372, 0.5795, 0.5455, 0.5862, 0.5372, 0.5878, 0.5372, 0.5795, 0.5455, 0.4122, 0.5489, 0.4122, 0.5431, 0.4205, 0.5455, 0.4122, 0.5431, 0.4122, 0.5388, 0.4205, 0.5455, 0.4122, 0.5388, 0.4122, 0.5372, 0.4205, 0.5455, 0.4239, 0.7128, 0.4181, 0.7128, 0.4205, 0.7045, 0.4181, 0.7128, 0.4138, 0.7128, 0.4205, 0.7045, 0.4138, 0.7128, 0.4122, 0.7128, 0.4205, 0.7045, 0.5878, 0.7011, 0.5878, 0.7069, 0.5795, 0.7045, 0.5878, 0.7069, 0.5878, 0.7112, 0.5795, 0.7045, 0.5878, 0.7112, 0.5878, 0.7128, 0.5795, 0.7045, 0.5516, 0.5585, 0.559, 0.5585, 0.5559, 0.5691, 0.559, 0.5585, 0.5645, 0.5585, 0.5559, 0.5691, 0.5645, 0.5585, 0.5665, 0.5585, 0.5559, 0.5691, 0.4335, 0.5734, 0.4335, 0.566, 0.4441, 0.5691, 0.4335, 0.566, 0.4335, 0.5605, 0.4441, 0.5691, 0.4335, 0.5605, 0.4335, 0.5585, 0.4441, 0.5691, 0.4484, 0.6915, 0.441, 0.6915, 0.4441, 0.6809, 0.441, 0.6915, 0.4355, 0.6915, 0.4441, 0.6809, 0.4355, 0.6915, 0.4335, 0.6915, 0.4441, 0.6809, 0.5665, 0.6766, 0.5665, 0.684, 0.5559, 0.6809, 0.5665, 0.684, 0.5665, 0.6895, 0.5559, 0.6809, 0.5665, 0.6895, 0.5665, 0.6915, 0.5559, 0.6809, 0.5761, 0.7128, 0.5761, 0.7128, 0.5819, 0.7128, 0.5819, 0.7128, 0.5819, 0.7128, 0.5819, 0.7128, 0.5878, 0.7069, 0.5878, 0.7069, 0.5878, 0.7069, 0.5878, 0.7069, 0.5878, 0.7011, 0.5878, 0.7011, 0.5761, 0.5372, 0.5761, 0.5372, 0.5819, 0.5372, 0.5819, 0.5372, 0.5819, 0.5372, 0.5819, 0.5372, 0.5878, 0.5431, 0.5878, 0.5431, 0.5878, 0.5431, 0.5878, 0.5431, 0.5878, 0.5489, 0.5878, 0.5489, 0.4122, 0.5489, 0.4122, 0.5489, 0.4122, 0.5431, 0.4122, 0.5431, 0.4122, 0.5431, 0.4122, 0.5431, 0.4181, 0.5372, 0.4181, 0.5372, 0.4181, 0.5372, 0.4181, 0.5372, 0.4239, 0.5372, 0.4239, 0.5372, 0.4122, 0.7011, 0.4122, 0.7011, 0.4122, 0.7069, 0.4122, 0.7069, 0.4122, 0.7069, 0.4122, 0.7069, 0.4181, 0.7128, 0.4181, 0.7128, 0.4181, 0.7128, 0.4181, 0.7128, 0.4239, 0.7128, 0.4239, 0.7128, 0.4335, 0.6766, 0.4335, 0.6766, 0.4335, 0.684, 0.4335, 0.684, 0.4335, 0.684, 0.4335, 0.684, 0.441, 0.6915, 0.441, 0.6915, 0.441, 0.6915, 0.441, 0.6915, 0.4484, 0.6915, 0.4484, 0.6915, 0.5665, 0.6766, 0.5665, 0.6766, 0.5665, 0.684, 0.5665, 0.684, 0.5665, 0.684, 0.5665, 0.684, 0.559, 0.6915, 0.559, 0.6915, 0.559, 0.6915, 0.559, 0.6915, 0.5516, 0.6915, 0.5516, 0.6915, 0.4484, 0.5585, 0.4484, 0.5585, 0.441, 0.5585, 0.441, 0.5585, 0.441, 0.5585, 0.441, 0.5585, 0.4335, 0.566, 0.4335, 0.566, 0.4335, 0.566, 0.4335, 0.566, 0.4335, 0.5734, 0.4335, 0.5734, 0.5516, 0.5585, 0.5516, 0.5585, 0.559, 0.5585, 0.559, 0.5585, 0.559, 0.5585, 0.559, 0.5585, 0.5665, 0.566, 0.5665, 0.566, 0.5665, 0.566, 0.5665, 0.566, 0.5665, 0.5734, 0.5665, 0.5734, 0.8097, 0.6951, 0.8097, 0.5549, 0.8149, 0.5549, 0.8149, 0.6951, 0.8149, 0.6951, 0.8149, 0.5549, 0.8196, 0.5549, 0.8196, 0.6951, 0.8196, 0.6951, 0.8196, 0.5549, 0.8201, 0.5549, 0.8201, 0.6951, 0.7072, 0.5549, 0.7072, 0.6951, 0.6936, 0.6951, 0.6936, 0.5549, 0.6936, 0.5549, 0.6936, 0.6951, 0.6811, 0.6951, 0.6811, 0.5549, 0.6811, 0.5549, 0.6811, 0.6951, 0.6799, 0.6951, 0.6799, 0.5549, 0.3985, 0.959, 0.6015, 0.959, 0.6015, 0.9677, 0.3985, 0.9677, 0.3985, 0.9677, 0.6015, 0.9677, 0.6015, 0.9757, 0.3985, 0.9757, 0.3985, 0.9757, 0.6015, 0.9757, 0.6015, 0.9765, 0.3985, 0.9765, 0.6015, 0.291, 0.3985, 0.291, 0.3985, 0.2823, 0.6015, 0.2823, 0.6015, 0.2823, 0.3985, 0.2823, 0.3985, 0.2743, 0.6015, 0.2743, 0.6015, 0.2743, 0.3985, 0.2743, 0.3985, 0.2735, 0.6015, 0.2735, 0.6015, 0.4765, 0.3985, 0.4765, 0.3985, 0.4757, 0.6015, 0.4757, 0.6015, 0.4757, 0.3985, 0.4757, 0.3985, 0.4677, 0.6015, 0.4677, 0.6015, 0.4677, 0.3985, 0.4677, 0.3985, 0.459, 0.6015, 0.459, 0.6015, 0.791, 0.3985, 0.791, 0.3985, 0.7823, 0.6015, 0.7823, 0.6015, 0.7823, 0.3985, 0.7823, 0.3985, 0.7743, 0.6015, 0.7743, 0.6015, 0.7743, 0.3985, 0.7743, 0.3985, 0.7735, 0.6015, 0.7735, 0.4122, 0.7011, 0.4122, 0.5489, 0.4122, 0.5489, 0.4122, 0.7011, 0.5878, 0.6868, 0.5878, 0.6868, 0.5878, 0.7011, 0.5878, 0.7011, 0.5878, 0.5632, 0.5878, 0.5632, 0.5878, 0.5489, 0.5878, 0.5489, 0.5878, 0.6868, 0.5878, 0.5632, 0.5878, 0.5489, 0.5878, 0.7011, 0.5878, 0.5632, 0.5878, 0.6868, 0.5878, 0.7011, 0.5878, 0.5489, 0.5878, 0.5632, 0.5878, 0.6868, 0.5878, 0.6868, 0.5878, 0.5632, 0.5878, 0.5632, 0.5878, 0.5632, 0.5878, 0.5632, 0.5878, 0.5632, 0.5878, 0.5632, 0.5878, 0.6868, 0.5878, 0.6868, 0.5878, 0.5632, 0.5878, 0.6868, 0.5878, 0.6868, 0.5878, 0.6868, 0.5878, 0.6868, 1.0, 0.5, 1.0, 1.0, 0.875, 1.0, 0.875, 0.5, 0.375, 0.5, 0.375, 1.0, 0.75, 1.0, 0.75, 0.5, 0.75, 0.5, 0.75, 1.0, 0.625, 1.0, 0.625, 0.5, 0.625, 0.5, 0.625, 1.0, 0.5, 1.0, 0.5, 0.5, 0.5, 0.5, 0.5, 1.0, 0.375, 1.0, 0.375, 0.5, 0.375, 0.5, 0.375, 1.0, 0.25, 1.0, 0.25, 0.5, 0.4197, 0.4197, 0.25, 0.49, 0.08029, 0.4197, 0.01, 0.25, 0.08029, 0.08029, 0.25, 0.01, 0.4197, 0.08029, 0.49, 0.25, 0.25, 0.5, 0.25, 1.0, 0.125, 1.0, 0.125, 0.5, 0.125, 0.5, 0.125, 1.0, 0.0, 1.0, 0.0, 0.5, 0.75, 0.49, 0.9197, 0.4197, 0.99, 0.25, 0.9197, 0.08029, 0.75, 0.01, 0.5803, 0.08029, 0.51, 0.25, 0.5803, 0.4197, 1.0, 0.5, 1.0, 1.0, 0.875, 1.0, 0.875, 0.5, 0.875, 0.5, 0.875, 1.0, 0.75, 1.0, 0.75, 0.5, 0.75, 0.5, 0.75, 1.0, 0.625, 1.0, 0.625, 0.5, 0.75, 0.01, 0.9197, 0.08029, 0.9197, 0.08029, 0.75, 0.01, 0.5, 0.5, 0.5, 1.0, 0.375, 1.0, 0.375, 0.5, 0.51, 0.25, 0.5803, 0.08029, 0.99, 0.25, 0.9197, 0.4197, 0.4197, 0.4197, 0.25, 0.49, 0.08029, 0.4197, 0.01, 0.25, 0.08029, 0.08029, 0.25, 0.01, 0.4197, 0.08029, 0.49, 0.25, 0.25, 0.5, 0.25, 1.0, 0.125, 1.0, 0.125, 0.5, 0.125, 0.5, 0.125, 1.0, 0.0, 1.0, 0.0, 0.5, 0.75, 0.49, 0.9197, 0.4197, 0.99, 0.25, 0.9197, 0.08029, 0.75, 0.01, 0.5803, 0.08029, 0.51, 0.25, 0.5803, 0.4197, 0.08029, 0.08029, 0.01, 0.25, 0.4197, 0.4197, 0.49, 0.25, 0.25, 1.0, 0.25, 0.5, 0.875, 0.5, 0.875, 1.0, 0.625, 0.5, 0.625, 1.0, 0.5, 1.0, 0.5, 0.5, 0.4197, 0.08029, 0.25, 0.01, 0.25, 0.01, 0.4197, 0.08029, 0.625, 0.5, 0.625, 1.0, 0.625, 1.0, 0.625, 0.5, 0.5, 1.0, 0.5, 0.5, 0.5, 0.5, 0.5, 1.0, 1.0, 0.5, 1.0, 1.0, 0.9333, 1.0, 0.9333, 0.5, 0.9333, 0.5, 0.9333, 1.0, 0.8667, 1.0, 0.8667, 0.5, 0.8667, 0.5, 0.8667, 1.0, 0.8, 1.0, 0.8, 0.5, 0.8, 0.5, 0.8, 1.0, 0.7333, 1.0, 0.7333, 0.5, 0.7333, 0.5, 0.7333, 1.0, 0.6667, 1.0, 0.6667, 0.5, 0.6667, 0.5, 0.6667, 1.0, 0.6, 1.0, 0.6, 0.5, 0.6, 0.5, 0.6, 1.0, 0.5333, 1.0, 0.5333, 0.5, 0.5333, 0.5, 0.5333, 1.0, 0.4667, 1.0, 0.4667, 0.5, 0.4667, 0.5, 0.4667, 1.0, 0.4, 1.0, 0.4, 0.5, 0.4, 0.5, 0.4, 1.0, 0.3333, 1.0, 0.3333, 0.5, 0.3333, 0.5, 0.3333, 1.0, 0.2667, 1.0, 0.2667, 0.5, 0.2667, 0.5, 0.2667, 1.0, 0.2, 1.0, 0.2, 0.5, 0.2, 0.5, 0.2, 1.0, 0.1333, 1.0, 0.1333, 0.5, 0.3941, 0.1668, 0.4155, 0.2326, 0.4155, 0.2326, 0.3941, 0.1668, 0.1333, 0.5, 0.1333, 1.0, 0.06667, 1.0, 0.06667, 0.5, 0.06667, 0.5, 0.06667, 1.0, 4.47e-08, 1.0, 4.47e-08, 0.5, 0.5845, 0.2326, 0.5918, 0.3014, 0.5918, 0.3014, 0.5845, 0.2326, 0.8177, 0.402, 0.75, 0.4164, 0.75, 0.49, 0.8476, 0.4693, 0.25, 0.4164, 0.3177, 0.402, 0.3476, 0.4693, 0.25, 0.49, 0.8737, 0.3613, 0.8177, 0.402, 0.8476, 0.4693, 0.9284, 0.4106, 0.3177, 0.402, 0.3737, 0.3613, 0.4284, 0.4106, 0.3476, 0.4693, 0.9082, 0.3014, 0.8737, 0.3613, 0.9284, 0.4106, 0.9783, 0.3242, 0.3737, 0.3613, 0.4082, 0.3014, 0.4783, 0.3242, 0.4284, 0.4106, 0.9155, 0.2326, 0.9082, 0.3014, 0.9783, 0.3242, 0.9887, 0.2249, 0.4082, 0.3014, 0.4155, 0.2326, 0.4887, 0.2249, 0.4783, 0.3242, 0.8941, 0.1668, 0.9155, 0.2326, 0.9887, 0.2249, 0.9578, 0.13, 0.4155, 0.2326, 0.3941, 0.1668, 0.4578, 0.13, 0.4887, 0.2249, 0.8478, 0.1154, 0.8941, 0.1668, 0.9578, 0.13, 0.8911, 0.05584, 0.3941, 0.1668, 0.3478, 0.1154, 0.3911, 0.05584, 0.4578, 0.13, 0.7846, 0.08724, 0.8478, 0.1154, 0.8911, 0.05584, 0.7999, 0.01524, 0.3478, 0.1154, 0.2846, 0.08724, 0.2999, 0.01524, 0.3911, 0.05584, 0.7154, 0.08724, 0.7846, 0.08724, 0.7999, 0.01524, 0.7001, 0.01524, 0.2846, 0.08724, 0.2154, 0.08724, 0.2001, 0.01524, 0.2999, 0.01524, 0.6522, 0.1154, 0.7154, 0.08724, 0.7001, 0.01524, 0.6089, 0.05584, 0.2154, 0.08724, 0.1522, 0.1154, 0.1089, 0.05584, 0.2001, 0.01524, 0.6059, 0.1668, 0.6522, 0.1154, 0.6089, 0.05584, 0.5422, 0.13, 0.1522, 0.1154, 0.1059, 0.1668, 0.04215, 0.13, 0.1089, 0.05584, 0.5845, 0.2326, 0.6059, 0.1668, 0.5422, 0.13, 0.5113, 0.2249, 0.1059, 0.1668, 0.08452, 0.2326, 0.01131, 0.2249, 0.04215, 0.13, 0.5918, 0.3014, 0.5845, 0.2326, 0.5113, 0.2249, 0.5217, 0.3242, 0.08452, 0.2326, 0.09175, 0.3014, 0.02175, 0.3242, 0.01131, 0.2249, 0.6263, 0.3613, 0.5918, 0.3014, 0.5217, 0.3242, 0.5716, 0.4106, 0.09175, 0.3014, 0.1263, 0.3613, 0.07165, 0.4106, 0.02175, 0.3242, 0.6823, 0.402, 0.6263, 0.3613, 0.5716, 0.4106, 0.6524, 0.4693, 0.1263, 0.3613, 0.1823, 0.402, 0.1524, 0.4693, 0.07165, 0.4106, 0.75, 0.4164, 0.6823, 0.402, 0.6524, 0.4693, 0.75, 0.49, 0.1823, 0.402, 0.25, 0.4164, 0.25, 0.49, 0.1524, 0.4693, 0.3177, 0.402, 0.25, 0.4164, 0.1823, 0.402, 0.1263, 0.3613, 0.09175, 0.3014, 0.08452, 0.2326, 0.1059, 0.1668, 0.1522, 0.1154, 0.2154, 0.08724, 0.2846, 0.08724, 0.3478, 0.1154, 0.3941, 0.1668, 0.4155, 0.2326, 0.4082, 0.3014, 0.3737, 0.3613, 0.75, 0.4164, 0.8177, 0.402, 0.8737, 0.3613, 0.9082, 0.3014, 0.9155, 0.2326, 0.8941, 0.1668, 0.8478, 0.1154, 0.7846, 0.08724, 0.7154, 0.08724, 0.6522, 0.1154, 0.6059, 0.1668, 0.5845, 0.2326, 0.5918, 0.3014, 0.6263, 0.3613, 0.6823, 0.402, 0.09175, 0.3014, 0.08452, 0.2326, 0.08452, 0.2326, 0.09175, 0.3014, 0.8941, 0.1668, 0.8478, 0.1154, 0.8478, 0.1154, 0.8941, 0.1668, 0.5918, 0.3014, 0.6263, 0.3613, 0.6263, 0.3613, 0.5918, 0.3014, 0.3478, 0.1154, 0.3941, 0.1668, 0.3941, 0.1668, 0.3478, 0.1154, 0.1263, 0.3613, 0.09175, 0.3014, 0.09175, 0.3014, 0.1263, 0.3613, 0.8478, 0.1154, 0.7846, 0.08724, 0.7846, 0.08724, 0.8478, 0.1154, 0.6263, 0.3613, 0.6823, 0.402, 0.6823, 0.402, 0.6263, 0.3613, 0.2846, 0.08724, 0.3478, 0.1154, 0.3478, 0.1154, 0.2846, 0.08724, 0.75, 0.4164, 0.8177, 0.402, 0.8177, 0.402, 0.75, 0.4164, 0.1823, 0.402, 0.1263, 0.3613, 0.1263, 0.3613, 0.1823, 0.402, 0.7846, 0.08724, 0.7154, 0.08724, 0.7154, 0.08724, 0.7846, 0.08724, 0.3177, 0.402, 0.25, 0.4164, 0.25, 0.4164, 0.3177, 0.402, 0.6823, 0.402, 0.75, 0.4164, 0.75, 0.4164, 0.6823, 0.402, 0.2154, 0.08724, 0.2846, 0.08724, 0.2846, 0.08724, 0.2154, 0.08724, 0.8177, 0.402, 0.8737, 0.3613, 0.8737, 0.3613, 0.8177, 0.402, 0.25, 0.4164, 0.1823, 0.402, 0.1823, 0.402, 0.25, 0.4164, 0.7154, 0.08724, 0.6522, 0.1154, 0.6522, 0.1154, 0.7154, 0.08724, 0.3737, 0.3613, 0.3177, 0.402, 0.3177, 0.402, 0.3737, 0.3613, 0.1522, 0.1154, 0.2154, 0.08724, 0.2154, 0.08724, 0.1522, 0.1154, 0.8737, 0.3613, 0.9082, 0.3014, 0.9082, 0.3014, 0.8737, 0.3613, 0.6522, 0.1154, 0.6059, 0.1668, 0.6059, 0.1668, 0.6522, 0.1154, 0.4082, 0.3014, 0.3737, 0.3613, 0.3737, 0.3613, 0.4082, 0.3014, 0.1059, 0.1668, 0.1522, 0.1154, 0.1522, 0.1154, 0.1059, 0.1668, 0.9082, 0.3014, 0.9155, 0.2326, 0.9155, 0.2326, 0.9082, 0.3014, 0.6059, 0.1668, 0.5845, 0.2326, 0.5845, 0.2326, 0.6059, 0.1668, 0.4155, 0.2326, 0.4082, 0.3014, 0.4082, 0.3014, 0.4155, 0.2326, 0.08452, 0.2326, 0.1059, 0.1668, 0.1059, 0.1668, 0.08452, 0.2326, 0.9155, 0.2326, 0.8941, 0.1668, 0.8941, 0.1668, 0.9155, 0.2326, 0.8042, 0.5815, 0.8042, 0.6685, 0.8042, 0.6685, 0.8042, 0.5815, 0.5, 0.5099, 0.6143, 0.5105, 0.6143, 0.7395, 0.5, 0.7401, 0.5, 0.2599, 0.6143, 0.2605, 0.6143, 0.4895, 0.5, 0.4901, 0.7935, 0.6792, 0.7065, 0.6792, 0.7065, 0.6792, 0.7935, 0.6792, 0.5, 0.009911, 0.6143, 0.01052, 0.6143, 0.2395, 0.5, 0.2401, 0.772, 0.6577, 0.728, 0.6577, 0.728, 0.6577, 0.772, 0.6577, 0.3857, 0.7605, 0.5, 0.7599, 0.5, 0.9901, 0.3857, 0.9895, 0.7065, 0.5708, 0.7935, 0.5708, 0.7935, 0.5708, 0.7065, 0.5708, 0.3857, 0.01052, 0.5, 0.009911, 0.5, 0.2401, 0.3857, 0.2395, 0.3857, 0.2605, 0.5, 0.2599, 0.5, 0.4901, 0.3857, 0.4895, 0.728, 0.5923, 0.772, 0.5923, 0.772, 0.5923, 0.728, 0.5923, 0.7065, 0.5708, 0.7935, 0.5708, 0.7935, 0.5708, 0.7065, 0.5708, 0.6958, 0.6685, 0.6958, 0.5815, 0.6958, 0.5815, 0.6958, 0.6685, 0.728, 0.603, 0.772, 0.603, 0.772, 0.647, 0.728, 0.647, 0.7173, 0.647, 0.7173, 0.603, 0.7173, 0.603, 0.7173, 0.647, 0.7935, 0.6685, 0.7935, 0.5815, 0.7935, 0.5815, 0.7935, 0.6685, 0.7827, 0.603, 0.7827, 0.647, 0.7827, 0.647, 0.7827, 0.603, 0.7935, 0.6792, 0.7065, 0.6792, 0.7065, 0.6792, 0.7935, 0.6792, 0.7065, 0.6685, 0.7935, 0.6685, 0.7935, 0.6685, 0.7065, 0.6685, 0.7935, 0.5815, 0.7065, 0.5815, 0.7065, 0.5815, 0.7935, 0.5815, 0.7065, 0.5815, 0.7065, 0.6685, 0.7065, 0.6685, 0.7065, 0.5815, 0.3857, 0.5105, 0.5, 0.5099, 0.5, 0.7401, 0.3857, 0.7395, 0.1357, 0.5107, 0.3643, 0.5107, 0.3643, 0.7393, 0.1357, 0.7393, 0.5, 0.7599, 0.6143, 0.7605, 0.6143, 0.9895, 0.5, 0.9901, 0.8042, 0.5815, 0.8042, 0.6685, 0.8042, 0.6685, 0.8042, 0.5815, 0.8149, 0.5601, 0.6851, 0.5601, 0.6357, 0.5107, 0.8643, 0.5107, 0.6851, 0.6899, 0.8149, 0.6899, 0.8643, 0.7393, 0.6357, 0.7393, 0.8149, 0.6899, 0.8149, 0.5601, 0.8643, 0.5107, 0.8643, 0.7393, 0.6851, 0.5601, 0.6851, 0.6899, 0.6357, 0.7393, 0.6357, 0.5107, 0.6958, 0.5815, 0.6958, 0.5708, 0.6958, 0.5708, 0.6958, 0.5708, 0.6851, 0.5601, 0.6958, 0.5708, 0.6958, 0.5708, 0.6958, 0.5708, 0.7065, 0.5708, 0.6958, 0.5708, 0.6958, 0.5708, 0.6958, 0.5708, 0.3643, 0.5107, 0.3645, 0.5, 0.3749, 0.5014, 0.375, 0.5105, 0.3857, 0.4895, 0.3852, 0.5, 0.3749, 0.5014, 0.375, 0.4895, 0.3857, 0.5105, 0.375, 0.5105, 0.3749, 0.5014, 0.3852, 0.5, 0.7065, 0.6792, 0.6958, 0.6792, 0.6958, 0.6792, 0.6958, 0.6792, 0.6851, 0.6899, 0.6958, 0.6792, 0.6958, 0.6792, 0.6958, 0.6792, 0.6958, 0.6685, 0.6958, 0.6792, 0.6958, 0.6792, 0.6958, 0.6792, 0.3857, 0.7395, 0.3852, 0.75, 0.3762, 0.75, 0.375, 0.7395, 0.3857, 0.7605, 0.375, 0.7605, 0.3762, 0.75, 0.3852, 0.75, 0.3643, 0.7393, 0.375, 0.7395, 0.3762, 0.75, 0.3645, 0.75, 0.8042, 0.5815, 0.8042, 0.5708, 0.8042, 0.5708, 0.8042, 0.5708, 0.7935, 0.5708, 0.8042, 0.5708, 0.8042, 0.5708, 0.8042, 0.5708, 0.8149, 0.5601, 0.8042, 0.5708, 0.8042, 0.5708, 0.8042, 0.5708, 0.3857, 0.2395, 0.3852, 0.25, 0.3787, 0.25, 0.375, 0.2395, 0.3857, 0.2605, 0.375, 0.2605, 0.375, 0.2542, 0.3852, 0.25, 0.1357, 0.5107, 0.125, 0.5105, 0.125, 0.5042, 0.1355, 0.5, 0.7935, 0.6792, 0.8042, 0.6792, 0.8042, 0.6792, 0.8042, 0.6792, 0.8042, 0.6685, 0.8042, 0.6792, 0.8042, 0.6792, 0.8042, 0.6792, 0.8149, 0.6899, 0.8042, 0.6792, 0.8042, 0.6792, 0.8042, 0.6792, 0.3857, 0.01052, 0.375, 0.01048, 0.375, 0.004152, 0.3852, 0.0, 0.1357, 0.7393, 0.1355, 0.75, 0.1292, 0.75, 0.125, 0.7395, 0.3857, 0.9895, 0.3852, 1.0, 0.3787, 1.0, 0.375, 0.9895, 0.6143, 0.7605, 0.6148, 0.75, 0.6251, 0.7486, 0.625, 0.7605, 0.6143, 0.7395, 0.625, 0.7395, 0.6251, 0.7486, 0.6148, 0.75, 0.6357, 0.7393, 0.6355, 0.75, 0.6251, 0.7486, 0.625, 0.7395, 0.6143, 0.01052, 0.6148, 0.0, 0.6213, 0.0, 0.625, 0.01048, 0.6143, 0.9895, 0.625, 0.9895, 0.625, 0.9958, 0.6148, 1.0, 0.8643, 0.7393, 0.875, 0.7395, 0.875, 0.7458, 0.8645, 0.75, 0.6143, 0.5105, 0.6148, 0.5, 0.6238, 0.5, 0.625, 0.5105, 0.6143, 0.4895, 0.625, 0.4895, 0.6238, 0.5, 0.6148, 0.5, 0.6357, 0.5107, 0.625, 0.5105, 0.6238, 0.5, 0.6355, 0.5, 0.6143, 0.2395, 0.625, 0.2395, 0.625, 0.2458, 0.6148, 0.25, 0.8643, 0.5107, 0.8645, 0.5, 0.8708, 0.5, 0.875, 0.5105, 0.6143, 0.2605, 0.6148, 0.25, 0.6213, 0.25, 0.625, 0.2605, 0.728, 0.6577, 0.7173, 0.6577, 0.7173, 0.6577, 0.7173, 0.6577, 0.7065, 0.6685, 0.7173, 0.6577, 0.7173, 0.6577, 0.7173, 0.6577, 0.7173, 0.647, 0.7173, 0.6577, 0.7173, 0.6577, 0.7173, 0.6577, 0.772, 0.6577, 0.7827, 0.6577, 0.7827, 0.6577, 0.7827, 0.6577, 0.7827, 0.647, 0.7827, 0.6577, 0.7827, 0.6577, 0.7827, 0.6577, 0.7935, 0.6685, 0.7827, 0.6577, 0.7827, 0.6577, 0.7827, 0.6577, 0.7173, 0.603, 0.7173, 0.5923, 0.7173, 0.5923, 0.7173, 0.5923, 0.7065, 0.5815, 0.7173, 0.5923, 0.7173, 0.5923, 0.7173, 0.5923, 0.728, 0.5923, 0.7173, 0.5923, 0.7173, 0.5923, 0.7173, 0.5923, 0.7827, 0.603, 0.7827, 0.5923, 0.7827, 0.5923, 0.7827, 0.5923, 0.772, 0.5923, 0.7827, 0.5923, 0.7827, 0.5923, 0.7827, 0.5923, 0.7935, 0.5815, 0.7827, 0.5923, 0.7827, 0.5923, 0.7827, 0.5923, 0.7065, 0.6792, 0.6958, 0.6792, 0.6973, 0.6777, 0.7065, 0.6792, 0.6958, 0.6685, 0.6958, 0.6685, 0.6973, 0.6777, 0.6958, 0.6792, 0.7065, 0.6685, 0.7065, 0.6792, 0.6973, 0.6777, 0.6958, 0.6685, 0.7935, 0.6685, 0.8042, 0.6685, 0.8027, 0.6777, 0.7935, 0.6792, 0.8042, 0.6685, 0.8042, 0.6792, 0.8027, 0.6777, 0.8042, 0.6685, 0.7935, 0.6792, 0.7935, 0.6792, 0.8027, 0.6777, 0.8042, 0.6792, 0.6958, 0.5815, 0.6958, 0.5708, 0.6973, 0.5723, 0.6958, 0.5815, 0.7065, 0.5708, 0.7065, 0.5708, 0.6973, 0.5723, 0.6958, 0.5708, 0.7065, 0.5815, 0.6958, 0.5815, 0.6973, 0.5723, 0.7065, 0.5708, 0.8042, 0.5815, 0.8042, 0.5815, 0.8027, 0.5723, 0.8042, 0.5708, 0.7935, 0.5815, 0.7935, 0.5708, 0.8027, 0.5723, 0.8042, 0.5815, 0.7935, 0.5708, 0.8042, 0.5708, 0.8027, 0.5723, 0.7935, 0.5708, 0.728, 0.6577, 0.7173, 0.6577, 0.7188, 0.6562, 0.728, 0.6577, 0.7173, 0.647, 0.7173, 0.647, 0.7188, 0.6562, 0.7173, 0.6577, 0.728, 0.647, 0.728, 0.6577, 0.7188, 0.6562, 0.7173, 0.647, 0.772, 0.6577, 0.772, 0.6577, 0.7812, 0.6562, 0.7827, 0.6577, 0.772, 0.647, 0.7827, 0.647, 0.7812, 0.6562, 0.772, 0.6577, 0.7827, 0.647, 0.7827, 0.6577, 0.7812, 0.6562, 0.7827, 0.647, 0.7173, 0.603, 0.7173, 0.5923, 0.7188, 0.5938, 0.7173, 0.603, 0.728, 0.5923, 0.728, 0.5923, 0.7188, 0.5938, 0.7173, 0.5923, 0.728, 0.603, 0.7173, 0.603, 0.7188, 0.5938, 0.728, 0.5923, 0.7827, 0.603, 0.7827, 0.603, 0.7812, 0.5938, 0.7827, 0.5923, 0.772, 0.603, 0.772, 0.5923, 0.7812, 0.5938, 0.7827, 0.603, 0.772, 0.5923, 0.7827, 0.5923, 0.7812, 0.5938, 0.772, 0.5923, 0.1357, 0.5107, 0.1357, 0.7393, 0.125, 0.7395, 0.125, 0.5105, 0.375, 0.2395, 0.375, 0.01048, 0.3857, 0.01052, 0.3857, 0.2395, 0.3643, 0.5107, 0.1357, 0.5107, 0.1355, 0.5, 0.3645, 0.5, 0.375, 0.4895, 0.375, 0.2605, 0.3857, 0.2605, 0.3857, 0.4895, 0.5, 0.5099, 0.3857, 0.5105, 0.3852, 0.5, 0.5, 0.5, 0.5, 0.5, 0.3852, 0.5, 0.3857, 0.4895, 0.5, 0.4901, 0.5, 0.9901, 0.6143, 0.9895, 0.6148, 1.0, 0.5005, 1.0, 0.5005, 0.0, 0.6148, 0.0, 0.6143, 0.01052, 0.5, 0.009911, 0.5, 0.7599, 0.3857, 0.7605, 0.3852, 0.75, 0.5, 0.75, 0.5, 0.75, 0.3852, 0.75, 0.3857, 0.7395, 0.5, 0.7401, 0.5, 0.2599, 0.3857, 0.2605, 0.3852, 0.25, 0.5, 0.25, 0.5, 0.25, 0.3852, 0.25, 0.3857, 0.2395, 0.5, 0.2401, 0.6357, 0.7393, 0.8643, 0.7393, 0.8645, 0.75, 0.6355, 0.75, 0.625, 0.7605, 0.625, 0.9895, 0.6143, 0.9895, 0.6143, 0.7605, 0.6357, 0.5107, 0.6357, 0.7393, 0.625, 0.7395, 0.625, 0.5105, 0.625, 0.5105, 0.625, 0.7395, 0.6143, 0.7395, 0.6143, 0.5105, 0.1357, 0.7393, 0.3643, 0.7393, 0.3645, 0.75, 0.1355, 0.75, 0.375, 0.9895, 0.375, 0.7605, 0.3857, 0.7605, 0.3857, 0.9895, 0.8643, 0.7393, 0.8643, 0.5107, 0.875, 0.5105, 0.875, 0.7395, 0.625, 0.01048, 0.625, 0.2395, 0.6143, 0.2395, 0.6143, 0.01052, 0.8643, 0.5107, 0.6357, 0.5107, 0.6355, 0.5, 0.8645, 0.5, 0.625, 0.2605, 0.625, 0.4895, 0.6143, 0.4895, 0.6143, 0.2605, 0.3643, 0.7393, 0.3643, 0.5107, 0.375, 0.5105, 0.375, 0.7395, 0.375, 0.7395, 0.375, 0.5105, 0.3857, 0.5105, 0.3857, 0.7395, 0.7065, 0.6792, 0.7935, 0.6792, 0.8042, 0.6792, 0.6958, 0.6792, 0.6958, 0.6792, 0.8042, 0.6792, 0.8149, 0.6899, 0.6851, 0.6899, 0.6958, 0.5815, 0.6958, 0.6685, 0.6958, 0.6792, 0.6958, 0.5708, 0.6958, 0.5708, 0.6958, 0.6792, 0.6851, 0.6899, 0.6851, 0.5601, 0.8042, 0.6685, 0.8042, 0.5815, 0.8042, 0.5708, 0.8042, 0.6792, 0.8042, 0.6792, 0.8042, 0.5708, 0.8149, 0.5601, 0.8149, 0.6899, 0.7935, 0.5708, 0.7065, 0.5708, 0.6958, 0.5708, 0.8042, 0.5708, 0.8042, 0.5708, 0.6958, 0.5708, 0.6851, 0.5601, 0.8149, 0.5601, 0.7065, 0.6685, 0.7935, 0.6685, 0.7935, 0.6792, 0.7065, 0.6792, 0.7065, 0.6792, 0.7935, 0.6792, 0.7935, 0.6792, 0.7065, 0.6792, 0.7065, 0.5815, 0.7065, 0.6685, 0.6958, 0.6685, 0.6958, 0.5815, 0.6958, 0.5815, 0.6958, 0.6685, 0.6958, 0.6685, 0.6958, 0.5815, 0.7935, 0.6685, 0.7935, 0.5815, 0.8042, 0.5815, 0.8042, 0.6685, 0.8042, 0.6685, 0.8042, 0.5815, 0.8042, 0.5815, 0.8042, 0.6685, 0.7935, 0.5815, 0.7065, 0.5815, 0.7065, 0.5708, 0.7935, 0.5708, 0.7935, 0.5708, 0.7065, 0.5708, 0.7065, 0.5708, 0.7935, 0.5708, 0.7065, 0.5708, 0.7065, 0.5708, 0.6958, 0.5708, 0.6958, 0.5708, 0.6958, 0.5708, 0.6958, 0.5708, 0.6958, 0.5815, 0.6958, 0.5815, 0.7065, 0.6792, 0.7065, 0.6792, 0.6958, 0.6792, 0.6958, 0.6792, 0.6958, 0.6792, 0.6958, 0.6792, 0.6958, 0.6685, 0.6958, 0.6685, 0.7935, 0.6792, 0.7935, 0.6792, 0.8042, 0.6792, 0.8042, 0.6792, 0.8042, 0.6792, 0.8042, 0.6792, 0.8042, 0.6685, 0.8042, 0.6685, 0.7935, 0.5708, 0.7935, 0.5708, 0.8042, 0.5708, 0.8042, 0.5708, 0.8042, 0.5708, 0.8042, 0.5708, 0.8042, 0.5815, 0.8042, 0.5815, 0.728, 0.6577, 0.772, 0.6577, 0.7827, 0.6577, 0.7173, 0.6577, 0.7173, 0.6577, 0.7827, 0.6577, 0.7935, 0.6685, 0.7065, 0.6685, 0.7173, 0.603, 0.7173, 0.647, 0.7173, 0.6577, 0.7173, 0.5923, 0.7173, 0.5923, 0.7173, 0.6577, 0.7065, 0.6685, 0.7065, 0.5815, 0.7827, 0.647, 0.7827, 0.603, 0.7827, 0.5923, 0.7827, 0.6577, 0.7827, 0.6577, 0.7827, 0.5923, 0.7935, 0.5815, 0.7935, 0.6685, 0.772, 0.5923, 0.728, 0.5923, 0.7173, 0.5923, 0.7827, 0.5923, 0.7827, 0.5923, 0.7173, 0.5923, 0.7065, 0.5815, 0.7935, 0.5815, 0.728, 0.647, 0.772, 0.647, 0.772, 0.6577, 0.728, 0.6577, 0.728, 0.6577, 0.772, 0.6577, 0.772, 0.6577, 0.728, 0.6577, 0.728, 0.603, 0.728, 0.647, 0.7173, 0.647, 0.7173, 0.603, 0.7173, 0.603, 0.7173, 0.647, 0.7173, 0.647, 0.7173, 0.603, 0.772, 0.647, 0.772, 0.603, 0.7827, 0.603, 0.7827, 0.647, 0.7827, 0.647, 0.7827, 0.603, 0.7827, 0.603, 0.7827, 0.647, 0.772, 0.603, 0.728, 0.603, 0.728, 0.5923, 0.772, 0.5923, 0.772, 0.5923, 0.728, 0.5923, 0.728, 0.5923, 0.772, 0.5923, 0.772, 0.6577, 0.772, 0.6577, 0.7827, 0.6577, 0.7827, 0.6577, 0.7827, 0.6577, 0.7827, 0.6577, 0.7827, 0.647, 0.7827, 0.647, 0.772, 0.5923, 0.772, 0.5923, 0.7827, 0.5923, 0.7827, 0.5923, 0.7827, 0.5923, 0.7827, 0.5923, 0.7827, 0.603, 0.7827, 0.603, 0.7173, 0.647, 0.7173, 0.647, 0.7173, 0.6577, 0.7173, 0.6577, 0.7173, 0.6577, 0.7173, 0.6577, 0.728, 0.6577, 0.728, 0.6577, 0.7173, 0.603, 0.7173, 0.603, 0.7173, 0.5923, 0.7173, 0.5923, 0.7173, 0.5923, 0.7173, 0.5923, 0.728, 0.5923, 0.728, 0.5923, 0.6143, 0.5105, 0.5, 0.5099, 0.5, 0.5, 0.6148, 0.5, 0.6148, 0.5, 0.5, 0.5, 0.5, 0.4901, 0.6143, 0.4895, 0.3857, 0.9895, 0.5, 0.9901, 0.4995, 1.0, 0.3852, 1.0, 0.3852, 0.0, 0.4995, 0.0, 0.5, 0.009911, 0.3857, 0.01052, 0.6143, 0.7605, 0.5, 0.7599, 0.5, 0.75, 0.6148, 0.75, 0.6148, 0.75, 0.5, 0.75, 0.5, 0.7401, 0.6143, 0.7395, 0.6143, 0.2605, 0.5, 0.2599, 0.5, 0.25, 0.6148, 0.25, 0.6148, 0.25, 0.5, 0.25, 0.5, 0.2401, 0.6143, 0.2395, 0.7065, 0.5708, 0.7065, 0.5708, 0.6958, 0.5708, 0.6958, 0.5708, 0.6958, 0.5708, 0.6958, 0.5708, 0.6958, 0.5815, 0.6958, 0.5815, 0.7065, 0.6792, 0.7065, 0.6792, 0.6958, 0.6792, 0.6958, 0.6792, 0.6958, 0.6792, 0.6958, 0.6792, 0.6958, 0.6685, 0.6958, 0.6685, 0.7935, 0.6792, 0.7935, 0.6792, 0.8042, 0.6792, 0.8042, 0.6792, 0.8042, 0.6792, 0.8042, 0.6792, 0.8042, 0.6685, 0.8042, 0.6685, 0.7935, 0.5708, 0.7935, 0.5708, 0.8042, 0.5708, 0.8042, 0.5708, 0.8042, 0.5708, 0.8042, 0.5708, 0.8042, 0.5815, 0.8042, 0.5815, 0.6958, 0.6685, 0.6958, 0.5815, 0.6958, 0.5815, 0.6958, 0.6685])
me_cube_001.materials.append(mat_material)
me_cube_001.update()
me_cube_002 = bpy.data.meshes.new('Cube.002')
me_cube_002.from_pydata([(-0.8117, -1.0, -0.8117), (-0.737, -0.7994, 1.0), (-0.8117, 1.0, -0.8117), (-0.737, 0.7994, 1.0), (1.0, -0.7022, -0.7022), (1.0, -0.7022, 0.7022), (1.0, 0.7022, -0.7022), (1.0, 0.7022, 0.7022), (-0.01854, 0.7994, 1.0), (0.8117, 1.0, -0.8117), (0.8117, -1.0, -0.8117), (-0.01854, -0.7994, 1.0), (1.23, 0.5317, 0.5317), (1.23, 0.5317, -0.5317), (1.23, -0.5317, -0.5317), (1.23, -0.5317, 0.5317), (1.23, 0.7022, 0.7022), (1.23, 0.7022, -0.7022), (1.23, -0.7022, -0.7022), (1.23, -0.7022, 0.7022), (1.452, 0.3709, 0.3709), (1.452, 0.3709, -0.3709), (1.452, -0.3709, -0.3709), (1.452, -0.3709, 0.3709), (-0.8117, -1.0, 0.8117), (-0.8117, 1.0, 0.8117), (0.8117, 1.0, 0.8117), (0.8117, -1.0, 0.8117), (-0.737, -0.7994, 1.301), (-0.737, 0.7994, 1.301), (-0.01854, 0.7994, 1.301), (-0.01854, -0.7994, 1.301), (1.0, 1.0, -1.0), (1.0, 1.0, 1.0), (1.0, -1.0, 1.0), (1.0, -1.0, -1.0), (-0.8117, -1.195, -0.8117), (-0.8117, -1.195, 0.8117), (-0.8117, 1.195, 0.8117), (-0.8117, 1.195, -0.8117), (0.8117, 1.195, -0.8117), (0.8117, 1.195, 0.8117), (0.8117, -1.195, 0.8117), (0.8117, -1.195, -0.8117), (-1.0, 1.0, -1.0), (-1.0, -1.0, -1.0), (-1.0, -1.0, 1.0), (-1.0, 1.0, 1.0), (1.452, 0.5317, 0.5317), (1.452, 0.5317, -0.5317), (1.452, -0.5317, -0.5317), (1.452, -0.5317, 0.5317), (1.368, 0.3709, 0.3709), (1.368, 0.3709, -0.3709), (1.368, -0.3709, -0.3709), (1.368, -0.3709, 0.3709), (-1.393, 0.6852, 0.6852), (-1.079, 1.0, 1.0), (-1.385, 0.7553, 0.7553), (-1.362, 0.8218, 0.8218), (-1.325, 0.8815, 0.8815), (-1.275, 0.9313, 0.9313), (-1.215, 0.9688, 0.9688), (-1.149, 0.9921, 0.9921), (-1.393, -0.6852, 0.6852), (-1.079, -1.0, 1.0), (-1.385, -0.7553, 0.7553), (-1.362, -0.8218, 0.8218), (-1.325, -0.8815, 0.8815), (-1.275, -0.9313, 0.9313), (-1.215, -0.9688, 0.9688), (-1.149, -0.9921, 0.9921), (-1.393, -0.6852, -0.6852), (-1.079, -1.0, -1.0), (-1.385, -0.7553, -0.7553), (-1.362, -0.8218, -0.8218), (-1.325, -0.8815, -0.8815), (-1.275, -0.9313, -0.9313), (-1.215, -0.9688, -0.9688), (-1.149, -0.9921, -0.9921), (-1.393, 0.6852, -0.6852), (-1.079, 1.0, -1.0), (-1.385, 0.7553, -0.7553), (-1.362, 0.8218, -0.8218), (-1.325, 0.8815, -0.8815), (-1.275, 0.9313, -0.9313), (-1.215, 0.9688, -0.9688), (-1.149, 0.9921, -0.9921)], [], [(46, 47, 57, 65), (9, 2, 39, 40), (7, 5, 19, 16), (26, 9, 40, 41), (44, 32, 35, 45), (1, 11, 31, 28), (7, 6, 32, 33), (6, 4, 35, 32), (5, 7, 33, 34), (4, 5, 34, 35), (15, 14, 50, 51), (6, 7, 16, 17), (5, 4, 18, 19), (4, 6, 17, 18), (12, 13, 17, 16), (13, 14, 18, 17), (15, 12, 16, 19), (14, 15, 19, 18), (20, 23, 55, 52), (14, 13, 49, 50), (12, 15, 51, 48), (13, 12, 48, 49), (1, 3, 47, 46), (3, 8, 33, 47), (8, 11, 34, 33), (11, 1, 46, 34), (30, 29, 28, 31), (8, 3, 29, 30), (11, 8, 30, 31), (3, 1, 28, 29), (0, 24, 46, 45), (25, 2, 44, 47), (2, 9, 32, 44), (26, 25, 47, 33), (9, 26, 33, 32), (27, 10, 35, 34), (10, 0, 45, 35), (24, 27, 34, 46), (39, 38, 41, 40), (43, 42, 37, 36), (24, 0, 36, 37), (27, 24, 37, 42), (10, 27, 42, 43), (25, 26, 41, 38), (2, 25, 38, 39), (0, 10, 43, 36), (45, 46, 65, 73), (80, 72, 64, 56), (44, 45, 73, 81), (20, 21, 49, 48), (21, 22, 50, 49), (23, 20, 48, 51), (22, 23, 51, 50), (53, 52, 55, 54), (21, 20, 52, 53), (23, 22, 54, 55), (22, 21, 53, 54), (57, 81, 87, 63), (63, 87, 86, 62), (62, 86, 85, 61), (61, 85, 84, 60), (60, 84, 83, 59), (59, 83, 82, 58), (58, 82, 80, 56), (65, 57, 63, 71), (71, 63, 62, 70), (70, 62, 61, 69), (69, 61, 60, 68), (68, 60, 59, 67), (67, 59, 58, 66), (66, 58, 56, 64), (73, 65, 71, 79), (79, 71, 70, 78), (78, 70, 69, 77), (77, 69, 68, 76), (76, 68, 67, 75), (75, 67, 66, 74), (74, 66, 64, 72), (81, 73, 79, 87), (87, 79, 78, 86), (86, 78, 77, 85), (85, 77, 76, 84), (84, 76, 75, 83), (83, 75, 74, 82), (82, 74, 72, 80), (47, 44, 81, 57)])
_uv = me_cube_002.uv_layers.new(name='UVMap')
_uv.uv.foreach_set('vector', [0.875, 0.75, 0.875, 0.5, 0.875, 0.5, 0.875, 0.75, 0.3985, 0.4765, 0.3985, 0.2735, 0.3985, 0.2735, 0.3985, 0.4765, 0.5878, 0.5372, 0.5878, 0.7128, 0.5878, 0.7128, 0.5878, 0.5372, 0.6015, 0.4765, 0.3985, 0.4765, 0.3985, 0.4765, 0.6015, 0.4765, 0.125, 0.5, 0.375, 0.5, 0.375, 0.75, 0.125, 0.75, 0.8201, 0.6951, 0.6799, 0.6951, 0.6799, 0.6951, 0.8201, 0.6951, 0.5878, 0.5372, 0.4122, 0.5372, 0.375, 0.5, 0.625, 0.5, 0.4122, 0.5372, 0.4122, 0.7128, 0.375, 0.75, 0.375, 0.5, 0.5878, 0.7128, 0.5878, 0.5372, 0.625, 0.5, 0.625, 0.75, 0.4122, 0.7128, 0.5878, 0.7128, 0.625, 0.75, 0.375, 0.75, 0.5665, 0.6915, 0.4335, 0.6915, 0.4335, 0.6915, 0.5665, 0.6915, 0.4122, 0.5372, 0.5878, 0.5372, 0.5878, 0.5372, 0.4122, 0.5372, 0.5878, 0.7128, 0.4122, 0.7128, 0.4122, 0.7128, 0.5878, 0.7128, 0.4122, 0.7128, 0.4122, 0.5372, 0.4122, 0.5372, 0.4122, 0.7128, 0.5665, 0.5585, 0.4335, 0.5585, 0.4122, 0.5372, 0.5878, 0.5372, 0.4335, 0.5585, 0.4335, 0.6915, 0.4122, 0.7128, 0.4122, 0.5372, 0.5665, 0.6915, 0.5665, 0.5585, 0.5878, 0.5372, 0.5878, 0.7128, 0.4335, 0.6915, 0.5665, 0.6915, 0.5878, 0.7128, 0.4122, 0.7128, 0.5464, 0.5786, 0.5464, 0.6714, 0.5464, 0.6714, 0.5464, 0.5786, 0.4335, 0.6915, 0.4335, 0.5585, 0.4335, 0.5585, 0.4335, 0.6915, 0.5665, 0.5585, 0.5665, 0.6915, 0.5665, 0.6915, 0.5665, 0.5585, 0.4335, 0.5585, 0.5665, 0.5585, 0.5665, 0.5585, 0.4335, 0.5585, 0.8201, 0.6951, 0.8201, 0.5549, 0.875, 0.5, 0.875, 0.75, 0.8201, 0.5549, 0.6799, 0.5549, 0.625, 0.5, 0.875, 0.5, 0.6799, 0.5549, 0.6799, 0.6951, 0.625, 0.75, 0.625, 0.5, 0.6799, 0.6951, 0.8201, 0.6951, 0.875, 0.75, 0.625, 0.75, 0.6799, 0.5549, 0.8201, 0.5549, 0.8201, 0.6951, 0.6799, 0.6951, 0.6799, 0.5549, 0.8201, 0.5549, 0.8201, 0.5549, 0.6799, 0.5549, 0.6799, 0.6951, 0.6799, 0.5549, 0.6799, 0.5549, 0.6799, 0.6951, 0.8201, 0.5549, 0.8201, 0.6951, 0.8201, 0.6951, 0.8201, 0.5549, 0.3985, 0.9765, 0.6015, 0.9765, 0.625, 1.0, 0.375, 1.0, 0.6015, 0.2735, 0.3985, 0.2735, 0.375, 0.25, 0.625, 0.25, 0.3985, 0.2735, 0.3985, 0.4765, 0.375, 0.5, 0.375, 0.25, 0.6015, 0.4765, 0.6015, 0.2735, 0.625, 0.25, 0.625, 0.5, 0.3985, 0.4765, 0.6015, 0.4765, 0.625, 0.5, 0.375, 0.5, 0.6015, 0.7735, 0.3985, 0.7735, 0.375, 0.75, 0.625, 0.75, 0.3985, 0.7735, 0.3985, 0.9765, 0.375, 1.0, 0.375, 0.75, 0.6015, 0.9765, 0.6015, 0.7735, 0.625, 0.75, 0.625, 1.0, 0.3985, 0.2735, 0.6015, 0.2735, 0.6015, 0.4765, 0.3985, 0.4765, 0.3985, 0.7735, 0.6015, 0.7735, 0.6015, 0.9765, 0.3985, 0.9765, 0.6015, 0.9765, 0.3985, 0.9765, 0.3985, 0.9765, 0.6015, 0.9765, 0.6015, 0.7735, 0.6015, 0.9765, 0.6015, 0.9765, 0.6015, 0.7735, 0.3985, 0.7735, 0.6015, 0.7735, 0.6015, 0.7735, 0.3985, 0.7735, 0.6015, 0.2735, 0.6015, 0.4765, 0.6015, 0.4765, 0.6015, 0.2735, 0.3985, 0.2735, 0.6015, 0.2735, 0.6015, 0.2735, 0.3985, 0.2735, 0.3985, 0.9765, 0.3985, 0.7735, 0.3985, 0.7735, 0.3985, 0.9765, 0.375, 1.0, 0.625, 1.0, 0.625, 1.0, 0.375, 1.0, 0.4237, 0.3587, 0.4443, 0.852, 0.7663, 0.7013, 0.6156, 0.3381, 0.125, 0.5, 0.125, 0.75, 0.125, 0.75, 0.125, 0.5, 0.5464, 0.5786, 0.4536, 0.5786, 0.4335, 0.5585, 0.5665, 0.5585, 0.4536, 0.5786, 0.4536, 0.6714, 0.4335, 0.6915, 0.4335, 0.5585, 0.5464, 0.6714, 0.5464, 0.5786, 0.5665, 0.5585, 0.5665, 0.6915, 0.4536, 0.6714, 0.5464, 0.6714, 0.5665, 0.6915, 0.4335, 0.6915, 0.4536, 0.5786, 0.5464, 0.5786, 0.5464, 0.6714, 0.4536, 0.6714, 0.4536, 0.5786, 0.5464, 0.5786, 0.5464, 0.5786, 0.4536, 0.5786, 0.5464, 0.6714, 0.4536, 0.6714, 0.4536, 0.6714, 0.5464, 0.6714, 0.4536, 0.6714, 0.4536, 0.5786, 0.4536, 0.5786, 0.4536, 0.6714, 0.625, 0.25, 0.375, 0.25, 0.376, 0.25, 0.624, 0.25, 0.624, 0.25, 0.376, 0.25, 0.3789, 0.25, 0.6211, 0.25, 0.6211, 0.25, 0.3789, 0.25, 0.3836, 0.25, 0.6164, 0.25, 0.6164, 0.25, 0.3836, 0.25, 0.3927, 0.2916, 0.6221, 0.2825, 0.6221, 0.2825, 0.3927, 0.2916, 0.4019, 0.3122, 0.6204, 0.2991, 0.6204, 0.2991, 0.4019, 0.3122, 0.4123, 0.335, 0.6182, 0.3179, 0.6182, 0.3179, 0.4123, 0.335, 0.4237, 0.3587, 0.6156, 0.3381, 0.875, 0.75, 0.875, 0.5, 0.875, 0.501, 0.875, 0.749, 0.875, 0.749, 0.875, 0.501, 0.875, 0.5039, 0.875, 0.7461, 0.875, 0.7461, 0.875, 0.5039, 0.875, 0.5086, 0.875, 0.7414, 0.8664, 0.7328, 0.6336, 0.2672, 0.6221, 0.2825, 0.8334, 0.7323, 0.8334, 0.7323, 0.6221, 0.2825, 0.6204, 0.2991, 0.8128, 0.7231, 0.8128, 0.7231, 0.6204, 0.2991, 0.6182, 0.3179, 0.79, 0.7127, 0.79, 0.7127, 0.6182, 0.3179, 0.6156, 0.3381, 0.7663, 0.7013, 0.375, 1.0, 0.625, 1.0, 0.624, 1.0, 0.376, 1.0, 0.376, 1.0, 0.624, 1.0, 0.6211, 1.0, 0.3789, 1.0, 0.3789, 1.0, 0.6211, 1.0, 0.6164, 1.0, 0.3836, 1.0, 0.3922, 0.9914, 0.8578, 0.7586, 0.8334, 0.7323, 0.4018, 0.9436, 0.4018, 0.9436, 0.8334, 0.7323, 0.8128, 0.7231, 0.415, 0.9155, 0.415, 0.9155, 0.8128, 0.7231, 0.79, 0.7127, 0.4294, 0.8844, 0.4294, 0.8844, 0.79, 0.7127, 0.7663, 0.7013, 0.4443, 0.852, 0.125, 0.5, 0.125, 0.75, 0.125, 0.749, 0.125, 0.501, 0.125, 0.501, 0.125, 0.749, 0.125, 0.7461, 0.125, 0.5039, 0.125, 0.5039, 0.125, 0.7461, 0.125, 0.7414, 0.125, 0.5086, 0.375, 0.2758, 0.375, 0.9742, 0.4018, 0.9436, 0.3927, 0.2916, 0.3927, 0.2916, 0.4018, 0.9436, 0.415, 0.9155, 0.4019, 0.3122, 0.4019, 0.3122, 0.415, 0.9155, 0.4294, 0.8844, 0.4123, 0.335, 0.4123, 0.335, 0.4294, 0.8844, 0.4443, 0.852, 0.4237, 0.3587, 0.625, 0.25, 0.375, 0.25, 0.375, 0.25, 0.625, 0.25])
me_cube_002.update()

# ---- objects
ob_light = bpy.data.objects.new('Light', light_light)
ob_camera = bpy.data.objects.new('Camera', cam_camera)
ob_cube_001 = bpy.data.objects.new('Cube.001', me_cube_001)
ob_nonappliedmodifiers = bpy.data.objects.new('NonAppliedModifiers', me_cube_002)

# ---- transforms, parenting, visibility, modifiers, constraints
ob_light.location = (4.076, 1.005, 5.904)
ob_light.rotation_euler = (0.6503, 0.05522, 1.866)
ob_light.lock_rotations_4d = False
ob_light.empty_display_type = 'ARROWS'
ob_light.color = (0.0, 0.0, 0.0, 0.0)
ob_light.lineart.crease_threshold = 0.0
ob_camera.location = (7.359, -6.926, 4.958)
ob_camera.rotation_euler = (1.109, 0.0, 0.8149)
ob_camera.lock_rotations_4d = False
ob_camera.empty_display_type = 'ARROWS'
ob_camera.color = (0.0, 0.0, 0.0, 0.0)
ob_camera.display_type = 'WIRE'
ob_camera.lineart.crease_threshold = 0.0
ob_cube_001.location = (0.0, 0.0, 0.0)
ob_nonappliedmodifiers.location = (0.05667, 0.6213, 0.5769)
ob_nonappliedmodifiers.scale = (0.2472, 0.1112, 0.1112)
_m = ob_nonappliedmodifiers.modifiers.new('Bevel', 'BEVEL')
_m.width = 0.14
_m.width_pct = 0.14
_m.segments = 3
_m.limit_method = 'WEIGHT'

# ---- collection membership
col_collection.objects.link(ob_light)
col_collection.objects.link(ob_camera)
col_collection.objects.link(ob_cube_001)
col_collection.objects.link(ob_nonappliedmodifiers)

# ---- scene / render settings (as saved in the file)
scene.camera = ob_camera
scene.frame_start = 1; scene.frame_end = 250; scene.frame_set(1)
scene.render.engine = 'BLENDER_EEVEE_NEXT'
bpy.context.view_layer.update()
